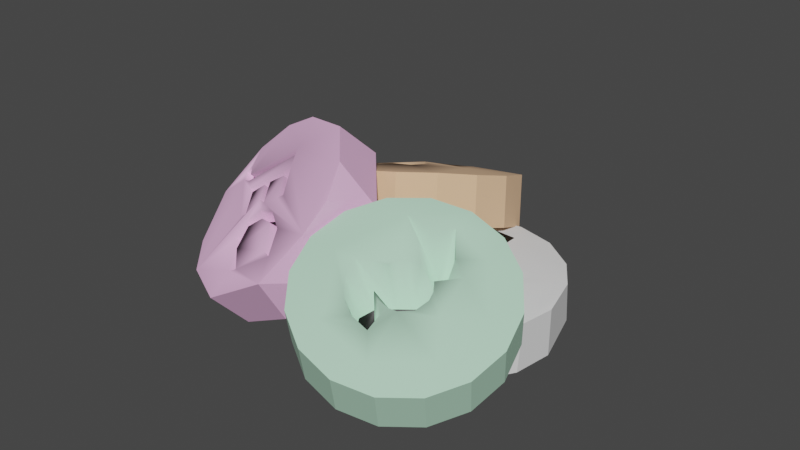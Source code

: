 # Source: B_ColorfulRamune.blend  (saved by Blender 4.0.36; exported with 4.5.12 LTS)
import bpy
from mathutils import Matrix  # noqa: F401  (used for matrix-valued properties, if any)

bpy.ops.wm.read_factory_settings(use_empty=True)
scene = bpy.context.scene
scene.name = 'Scene'

# ---- collections
col_x = bpy.data.collections.new('コレクション '); scene.collection.children.link(col_x)

# ---- materials (node trees are filled in below, after node groups)
mat_white = bpy.data.materials.new('WHITE')
mat_white.alpha_threshold = 0.0
mat_white.use_transparent_shadow = False
mat_white.roughness = 0.5
mat_white.line_color = (0.0, 0.0, 0.0, 1.0)
mat_black = bpy.data.materials.new('BLACK')
mat_black.use_transparent_shadow = False
mat_pink = bpy.data.materials.new('PINK')
mat_pink.use_transparent_shadow = False
mat_orange = bpy.data.materials.new('ORANGE')
mat_orange.use_transparent_shadow = False
mat_green = bpy.data.materials.new('GREEN')
mat_green.use_transparent_shadow = False

# ---- material node trees
mat_white.use_nodes = True; mat_white.node_tree.nodes.clear()
_N = mat_white.node_tree.nodes; _L = mat_white.node_tree.links
n0 = _N.new('ShaderNodeOutputMaterial'); n0.name = 'Material Output'; n0.location = (300, 300)
n1 = _N.new('ShaderNodeBsdfPrincipled'); n1.name = 'Principled BSDF'; n1.location = (10, 300)
n1.distribution = 'GGX'
n1.subsurface_method = 'RANDOM_WALK_SKIN'
n1.inputs[2].default_value = 1.0
n1.inputs[3].default_value = 1.45
n1.inputs[27].default_value = (0.0, 0.0, 0.0, 1.0)
n1.inputs[28].default_value = 1.0
_L.new(n1.outputs[0], n0.inputs[0])
n0.is_active_output = True
mat_black.use_nodes = True; mat_black.node_tree.nodes.clear()
_N = mat_black.node_tree.nodes; _L = mat_black.node_tree.links
n0 = _N.new('ShaderNodeBsdfPrincipled'); n0.name = 'Principled BSDF'; n0.location = (10, 300)
n0.distribution = 'GGX'
n0.subsurface_method = 'RANDOM_WALK_SKIN'
n0.inputs[0].default_value = (0.0, 0.0, 0.0, 1.0)
n0.inputs[3].default_value = 1.45
n0.inputs[27].default_value = (0.0, 0.0, 0.0, 1.0)
n0.inputs[28].default_value = 1.0
n1 = _N.new('ShaderNodeOutputMaterial'); n1.name = 'Material Output'; n1.location = (300, 300)
_L.new(n0.outputs[0], n1.inputs[0])
n1.is_active_output = True
mat_pink.use_nodes = True; mat_pink.node_tree.nodes.clear()
_N = mat_pink.node_tree.nodes; _L = mat_pink.node_tree.links
n0 = _N.new('ShaderNodeBsdfPrincipled'); n0.name = 'プリンシプルBSDF'; n0.location = (10, 300)
n0.distribution = 'GGX'
n0.subsurface_method = 'RANDOM_WALK_SKIN'
n0.inputs[0].default_value = (0.9, 0.5, 0.8, 1.0)
n0.inputs[2].default_value = 1.0
n0.inputs[3].default_value = 1.45
n0.inputs[27].default_value = (0.0, 0.0, 0.0, 1.0)
n0.inputs[28].default_value = 1.0
n1 = _N.new('ShaderNodeOutputMaterial'); n1.name = 'マテリアル出力'; n1.location = (300, 300)
_L.new(n0.outputs[0], n1.inputs[0])
n1.is_active_output = True
mat_orange.use_nodes = True; mat_orange.node_tree.nodes.clear()
_N = mat_orange.node_tree.nodes; _L = mat_orange.node_tree.links
n0 = _N.new('ShaderNodeBsdfPrincipled'); n0.name = 'プリンシプルBSDF'; n0.location = (10, 300)
n0.distribution = 'GGX'
n0.subsurface_method = 'RANDOM_WALK_SKIN'
n0.inputs[0].default_value = (0.8, 0.5, 0.3, 1.0)
n0.inputs[2].default_value = 1.0
n0.inputs[3].default_value = 1.45
n0.inputs[27].default_value = (0.0, 0.0, 0.0, 1.0)
n0.inputs[28].default_value = 1.0
n1 = _N.new('ShaderNodeOutputMaterial'); n1.name = 'マテリアル出力'; n1.location = (300, 300)
_L.new(n0.outputs[0], n1.inputs[0])
n1.is_active_output = True
mat_green.use_nodes = True; mat_green.node_tree.nodes.clear()
_N = mat_green.node_tree.nodes; _L = mat_green.node_tree.links
n0 = _N.new('ShaderNodeBsdfPrincipled'); n0.name = 'プリンシプルBSDF'; n0.location = (10, 300)
n0.distribution = 'GGX'
n0.subsurface_method = 'RANDOM_WALK_SKIN'
n0.inputs[0].default_value = (0.5, 0.8, 0.6, 1.0)
n0.inputs[2].default_value = 1.0
n0.inputs[3].default_value = 1.45
n0.inputs[27].default_value = (0.0, 0.0, 0.0, 1.0)
n0.inputs[28].default_value = 1.0
n1 = _N.new('ShaderNodeOutputMaterial'); n1.name = 'マテリアル出力'; n1.location = (300, 300)
_L.new(n0.outputs[0], n1.inputs[0])
n1.is_active_output = True

# ---- world
world_world = bpy.data.worlds.new('World'); scene.world = world_world
world_world.use_nodes = True; world_world.node_tree.nodes.clear()
_N = world_world.node_tree.nodes; _L = world_world.node_tree.links
n0 = _N.new('ShaderNodeOutputWorld'); n0.name = 'World Output'; n0.location = (300, 300)
n1 = _N.new('ShaderNodeBackground'); n1.name = 'Background'; n1.location = (10, 300)
n1.inputs[0].default_value = (0.05088, 0.05088, 0.05088, 1.0)
_L.new(n1.outputs[0], n0.inputs[0])
n0.is_active_output = True
world_world.color = (0.05088, 0.05088, 0.05088)
world_world.use_sun_shadow = False
world_world.sun_shadow_jitter_overblur = 0.0

# ---- meshes
me_colorfulramune_white = bpy.data.meshes.new('ColorfulRamune_White')
me_colorfulramune_white.from_pydata([(-0.001264, 0.2213, -0.0728), (0.002652, 0.2154, 0.03496), (0.08139, 0.2053, -0.07669), (0.08531, 0.1994, 0.03108), (0.1803, 0.1276, -0.08456), (0.1555, 0.153, 0.02597), (0.2004, 0.0858, 0.02553), (0.2152, 0.006751, -0.09249), (0.2192, 0.0008159, 0.01528), (0.1991, -0.07586, -0.09645), (0.2062, -0.07423, 0.01494), (0.1525, -0.1461, -0.09863), (0.1564, -0.152, 0.00914), (0.08259, -0.1932, -0.09868), (0.09127, -0.1971, 0.01167), (3.159e-05, -0.21, -0.09661), (0.003947, -0.2159, 0.01116), (-0.08262, -0.194, -0.09272), (-0.07871, -0.1999, 0.01504), (-0.1528, -0.1476, -0.08762), (-0.1489, -0.1535, 0.02015), (-0.2143, -0.03789, -0.07934), (-0.1959, -0.08379, 0.0257), (-0.2003, 0.08721, -0.07296), (-0.1537, 0.1574, -0.07079), (-0.1498, 0.1515, 0.03698), (-0.08382, 0.2045, -0.07073), (-0.0799, 0.1986, 0.03703), (0.02652, 0.1556, 0.04074), (-0.02029, 0.1554, 0.04252), (-0.1937, 0.0836, 0.04008), (-0.2116, 0.002813, 0.03396), (-0.1024, -0.02472, 0.04106), (-0.01987, -0.001471, 0.04403), (-0.02053, -0.1432, 0.02799), (0.02628, -0.1326, 0.02721), (0.02686, -0.001221, 0.04239), (0.1011, 0.02168, 0.03581), (0.1303, 0.0005799, 0.0313), (-0.09857, 0.02085, 0.04264), (0.116, 0.01922, 0.02125), (-0.08079, -0.003243, 0.02787), (0.1278, -0.0002934, 0.01878), (-0.09767, -0.02245, 0.02557), (-0.1206, -0.01762, 0.02451), (0.1124, -0.02395, 0.01871), (-0.1254, 0.007485, 0.0259), (0.08636, -0.01319, 0.02199), (-0.1016, 0.02255, 0.02834), (0.0873, 0.01441, 0.02376), (0.0841, -0.006735, 0.03608), (0.1082, -0.02562, 0.03262), (-0.128, 0.004677, 0.04035), (-0.1197, -0.01898, 0.03926), (-0.08242, -0.007151, 0.04173)], [], [(3, 2, 0, 1), (6, 10, 8), (51, 10, 38), (12, 10, 14), (14, 34, 16), (35, 34, 14), (40, 38, 37), (42, 38, 40), (45, 38, 42), (49, 37, 50), (34, 35, 28, 29), (46, 52, 44), (48, 39, 52), (5, 4, 2, 3), (7, 4, 6, 8), (4, 5, 6), (9, 7, 8, 10), (11, 9, 10, 12), (13, 11, 12, 14), (15, 13, 14, 16), (18, 17, 15, 16), (19, 17, 18, 20), (22, 21, 19, 20), (23, 21, 31, 30), (22, 31, 21), (24, 23, 30, 25), (27, 26, 24, 25), (0, 26, 27, 1), (28, 6, 5, 3), (24, 26, 0, 2, 4, 7, 9, 11, 13, 15, 17, 19, 21, 23), (34, 32, 20, 18), (28, 36, 6), (10, 6, 38), (6, 37, 38), (6, 36, 37), (36, 50, 37), (50, 36, 51), (14, 10, 51), (14, 51, 35), (36, 35, 51), (18, 16, 34), (52, 39, 30, 31), (34, 33, 32), (22, 20, 32), (22, 32, 31), (31, 32, 53), (52, 31, 53), (32, 33, 54), (30, 29, 27, 25), (33, 30, 39), (39, 54, 33), (28, 1, 27, 29), (33, 29, 30), (3, 1, 28), (45, 51, 38), (45, 47, 51), (47, 50, 51), (47, 49, 50), (49, 40, 37), (49, 47, 45, 42, 40), (29, 33, 34), (28, 35, 36), (54, 41, 43, 32), (48, 41, 39), (41, 54, 39), (43, 44, 32), (44, 53, 32), (44, 52, 53), (46, 48, 52), (43, 41, 48, 46, 44)])
me_colorfulramune_white.polygons.foreach_set('use_smooth', [0, 1, 1, 1, 1, 1, 0, 0, 0, 0, 0, 0, 0, 0, 0, 0, 0, 0, 0, 0, 0, 0, 0, 0, 0, 0, 0, 0, 1, 1, 1, 1, 1, 1, 1, 1, 1, 1, 1, 1, 1, 1, 1, 1, 1, 1, 1, 1, 1, 1, 1, 1, 1, 1, 0, 0, 0, 0, 0, 0, 0, 0, 0, 0, 0, 0, 0, 0, 0, 0])
me_colorfulramune_white.polygons.foreach_set('material_index', [0, 0, 0, 0, 0, 0, 1, 1, 1, 1, 1, 1, 1, 0, 0, 0, 0, 0, 0, 0, 0, 0, 0, 0, 0, 0, 0, 0, 0, 0, 0, 0, 0, 0, 0, 0, 0, 0, 0, 0, 0, 0, 0, 0, 0, 0, 0, 0, 0, 0, 0, 0, 0, 0, 1, 1, 1, 1, 1, 1, 1, 1, 1, 1, 1, 1, 1, 1, 1, 1])
_k = set([(0, 2), (0, 26), (1, 3), (1, 27), (2, 4), (3, 5), (6, 8), (7, 9), (9, 11), (11, 13), (13, 15), (14, 16), (15, 17), (16, 18), (17, 19), (18, 20), (19, 21), (20, 22), (21, 23), (23, 24), (24, 26), (25, 27)])
me_colorfulramune_white.attributes.new('sharp_edge', 'BOOLEAN', 'EDGE').data.foreach_set('value', [ (min(e.vertices), max(e.vertices)) in _k for e in me_colorfulramune_white.edges])
_uv = me_colorfulramune_white.uv_layers.new(name='UVマップ')
_uv.uv.foreach_set('vector', [0.9375, 1.0, 0.9375, 0.5, 1.0, 0.5, 1.0, 1.0, 0.4687, 0.3417, 0.4678, 0.1632, 0.49, 0.25, 0.3652, 0.2265, 0.4678, 0.1632, 0.3854, 0.2505, 0.4197, 0.08029, 0.4678, 0.1632, 0.3421, 0.03138, 0.3421, 0.03138, 0.2194, 0.09602, 0.25, 0.01, 0.2745, 0.1053, 0.2194, 0.09602, 0.3421, 0.03138, 0.9221, 0.5, 0.7654, 0.8083, 0.9666, 0.81, 0.7542, 0.5, 0.7654, 0.8083, 0.9221, 0.5, 0.5472, 0.5, 0.7654, 0.8083, 0.7542, 0.5, 0.1373, 0.5, 0.05882, 0.8141, 0.2824, 0.8239, 0.125, 0.7196, 0.376, 0.7254, 0.4407, 0.4999, 0.125, 0.5, 0.1878, 0.5, 0.203, 0.8577, 0.3745, 0.5, 0.04688, 0.5, 0.0211, 0.8479, 0.203, 0.8577, 0.875, 1.0, 0.8437, 0.5, 0.9375, 0.5, 0.9375, 1.0, 0.75, 0.5, 0.8437, 0.5, 0.8125, 1.0, 0.75, 1.0, 0.8437, 0.5, 0.875, 1.0, 0.8125, 1.0, 0.6875, 0.5, 0.75, 0.5, 0.75, 1.0, 0.6875, 1.0, 0.625, 0.5, 0.6875, 0.5, 0.6875, 1.0, 0.625, 1.0, 0.5625, 0.5, 0.625, 0.5, 0.625, 1.0, 0.5625, 1.0, 0.5, 0.5, 0.5625, 0.5, 0.5625, 1.0, 0.5, 1.0, 0.4375, 1.0, 0.4375, 0.5, 0.5, 0.5, 0.5, 1.0, 0.375, 0.5, 0.4375, 0.5, 0.4375, 1.0, 0.375, 1.0, 0.3125, 1.0, 0.2812, 0.5, 0.375, 0.5, 0.375, 1.0, 0.1875, 0.5, 0.2812, 0.5, 0.25, 1.0, 0.1875, 1.0, 0.3125, 1.0, 0.25, 1.0, 0.2812, 0.5, 0.125, 0.5, 0.1875, 0.5, 0.1875, 1.0, 0.125, 1.0, 0.0625, 1.0, 0.0625, 0.5, 0.125, 0.5, 0.125, 1.0, 0.0, 0.5, 0.0625, 0.5, 0.0625, 1.0, 0.0, 1.0, 0.2758, 0.4227, 0.4687, 0.3417, 0.4197, 0.4197, 0.3418, 0.4717, 0.5803, 0.4197, 0.6582, 0.4717, 0.75, 0.49, 0.8418, 0.4717, 0.9457, 0.3808, 0.99, 0.25, 0.9717, 0.1582, 0.9197, 0.08029, 0.8418, 0.02827, 0.75, 0.01, 0.6582, 0.02827, 0.5803, 0.08029, 0.5191, 0.2041, 0.5283, 0.3418, 0.2194, 0.09602, 0.1331, 0.226, 0.08029, 0.08029, 0.1582, 0.02827, 0.2758, 0.4227, 0.2768, 0.2471, 0.4687, 0.3417, 0.4678, 0.1632, 0.4687, 0.3417, 0.3854, 0.2505, 0.4687, 0.3417, 0.3592, 0.2691, 0.3854, 0.2505, 0.4687, 0.3417, 0.2768, 0.2471, 0.3592, 0.2691, 0.2768, 0.2471, 0.3422, 0.244, 0.3592, 0.2691, 0.3422, 0.244, 0.2768, 0.2471, 0.3652, 0.2265, 0.3421, 0.03138, 0.4678, 0.1632, 0.3652, 0.2265, 0.3421, 0.03138, 0.3652, 0.2265, 0.2745, 0.1053, 0.2768, 0.2471, 0.2745, 0.1053, 0.3652, 0.2265, 0.1582, 0.02827, 0.25, 0.01, 0.2194, 0.09602, 0.1084, 0.2558, 0.1353, 0.2704, 0.03219, 0.3421, 0.01332, 0.2513, 0.2194, 0.09602, 0.2218, 0.2526, 0.1331, 0.226, 0.02827, 0.1582, 0.08029, 0.08029, 0.1331, 0.226, 0.02827, 0.1582, 0.1331, 0.226, 0.01332, 0.2513, 0.01332, 0.2513, 0.1331, 0.226, 0.114, 0.2316, 0.1084, 0.2558, 0.01332, 0.2513, 0.114, 0.2316, 0.1331, 0.226, 0.2218, 0.2526, 0.1508, 0.2446, 0.03219, 0.3421, 0.224, 0.4229, 0.1582, 0.4717, 0.08029, 0.4197, 0.2218, 0.2526, 0.03219, 0.3421, 0.1353, 0.2704, 0.1353, 0.2704, 0.1508, 0.2446, 0.2218, 0.2526, 0.2758, 0.4227, 0.25, 0.49, 0.1582, 0.4717, 0.224, 0.4229, 0.2218, 0.2526, 0.224, 0.4229, 0.03219, 0.3421, 0.3418, 0.4717, 0.25, 0.49, 0.2758, 0.4227, 0.5472, 0.5, 0.5094, 0.8214, 0.7654, 0.8083, 0.5472, 0.5, 0.3393, 0.5, 0.5094, 0.8214, 0.3393, 0.5, 0.2824, 0.8239, 0.5094, 0.8214, 0.3393, 0.5, 0.1373, 0.5, 0.2824, 0.8239, 0.1373, 0.5, 0.0, 0.5, 0.05882, 0.8141, 0.5855, 0.3908, 0.5544, 0.1272, 0.8127, 0.0445, 0.9813, 0.2563, 0.8569, 0.4508, 0.418, 0.2499, 0.5486, 0.1282, 0.3748, 0.03027, 0.4407, 0.4999, 0.376, 0.7254, 0.5657, 0.6245, 0.7135, 0.8468, 0.7342, 0.5, 0.5468, 0.5, 0.5641, 0.8569, 0.9577, 0.5, 0.7342, 0.5, 0.938, 0.8459, 0.7342, 0.5, 0.7135, 0.8468, 0.938, 0.8459, 0.5468, 0.5, 0.3745, 0.5, 0.5098, 0.8597, 0.3745, 0.5, 0.3861, 0.8602, 0.5098, 0.8597, 0.3745, 0.5, 0.203, 0.8577, 0.3861, 0.8602, 0.1878, 0.5, 0.04688, 0.5, 0.203, 0.8577, 0.8178, 0.02618, 0.9668, 0.2283, 0.7781, 0.4646, 0.5371, 0.3378, 0.5916, 0.09275])
me_colorfulramune_white.materials.append(mat_white)
me_colorfulramune_white.materials.append(mat_black)
me_colorfulramune_white.update()
me_colorfulramune_pink = bpy.data.meshes.new('ColorfulRamune_Pink')
me_colorfulramune_pink.from_pydata([(-0.07709, 0.2252, -0.01711), (0.009017, 0.2053, 0.06303), (0.07653, 0.2069, -0.08269), (0.08122, 0.1933, 0.03655), (0.1744, 0.1218, -0.02328), (0.1511, 0.1096, -0.1368), (0.159, -0.01939, -0.1724), (0.2014, -0.02894, -0.07183), (0.0677, -0.1509, -0.1693), (0.1431, -0.1414, -0.0715), (0.06984, -0.195, -0.06192), (-0.08694, -0.1932, -0.1186), (-0.04764, -0.215, -0.01992), (-0.2121, -0.1066, -0.04707), (-0.1478, -0.1605, 0.03317), (-0.2396, 0.009641, -0.006864), (-0.2008, -0.01497, 0.09087), (-0.2079, 0.1231, 0.009127), (-0.1603, 0.1118, 0.1068), (-0.07272, 0.1825, 0.0925), (0.008279, -0.009734, 0.03297), (0.006059, 0.04974, 0.04449), (-0.06644, 0.0354, 0.06799), (-0.1888, -0.08965, 0.07033), (-0.0556, -0.1374, 0.01614), (-0.09311, 0.02344, 0.07384), (-0.02758, -0.08417, 0.02332), (-0.01542, -0.0614, 0.02532), (0.05171, -0.01473, 0.0108), (-0.02702, -0.02552, 0.04034), (-0.06644, -0.1207, 0.02491), (0.03605, -0.03851, 0.01133), (0.03315, 0.01515, 0.02686), (0.04107, -0.05332, 0.004744), (0.08706, -0.02817, -0.009429), (0.06469, -0.002767, 0.007857), (0.05005, 0.03534, 0.02319), (0.1531, 0.003398, -0.03443), (-0.1107, 0.01663, 0.07753), (0.01594, 0.01181, 0.03403), (0.1248, 0.1164, 0.003078), (0.03667, 0.0591, 0.03365), (0.06111, 0.0708, 0.02547), (-0.04428, 0.02716, 0.05812), (0.001093, 0.06557, 0.04957), (0.07064, 0.1032, 0.0266), (0.1159, 0.09884, 0.00492), (0.15, 0.02527, -0.02737), (0.1092, -0.006184, -0.01377), (-0.03244, -0.009548, 0.0462), (-0.08761, -0.1371, 0.02567), (-0.04969, -0.1105, 0.02202), (-0.07944, -0.1511, 0.01739), (-0.08016, -0.1105, -0.007509), (-0.04051, -0.07581, -0.009856), (-0.02849, -0.05316, -0.007372), (0.02806, -0.04523, -0.02756), (0.02467, 0.01144, -0.01037), (-0.05741, 0.03523, 0.02563), (-0.04005, -0.01731, 0.007652), (-0.004633, -0.001547, 0.0004538), (-0.06042, -0.01474, 0.01494), (-0.006771, 0.05786, 0.01218), (-0.1061, 0.03175, 0.04163), (0.02311, -0.03022, -0.02095), (-0.0695, -0.1302, -0.01795), (0.06934, -0.001559, -0.03491), (0.03728, 0.05588, -0.007001), (0.1179, 0.1051, -0.03593), (0.1376, 0.009763, -0.06616), (-0.1233, 0.02384, 0.04543), (0.003179, 0.01997, 0.001756), (0.06315, -0.02145, -0.03723), (0.1095, 0.1251, -0.02794), (0.07279, 0.1002, -0.01457), (0.04339, 0.01831, -0.01775), (-0.07965, 0.04361, 0.03479), (-0.01185, 0.07368, 0.0172), (0.06339, 0.1123, -0.008551), (0.02276, 0.07108, 0.002345), (0.1025, 0.005286, -0.04914), (-0.04527, -0.001251, 0.01343), (-0.09951, -0.1295, -0.007665), (-0.06312, -0.1001, -0.00966), (0.1384, 0.03529, -0.06065), (-0.09253, -0.1428, -0.01516)], [], [(4, 5, 2), (42, 67, 36), (48, 47, 46, 42), (48, 42, 36, 35), (7, 37, 9), (25, 26, 22), (19, 3, 1), (3, 21, 39), (29, 27, 20), (51, 83, 65), (27, 31, 20), (32, 39, 20), (61, 59, 60), (54, 55, 59), (64, 55, 56), (61, 58, 76), (32, 57, 79), (35, 75, 66), (52, 65, 85), (43, 58, 49), (43, 62, 58), (34, 72, 28), (45, 78, 73), (48, 66, 80), (45, 79, 78), (46, 74, 42), (2, 0, 1, 3), (50, 82, 30), (28, 57, 32), (7, 6, 5, 4), (3, 4, 2), (9, 8, 6, 7), (11, 8, 10, 12), (9, 10, 8), (14, 13, 11, 12), (15, 13, 23, 16), (14, 23, 13), (17, 15, 16, 18), (0, 17, 18, 19), (84, 69, 37, 47), (19, 1, 0), (21, 43, 39), (43, 49, 39), (47, 4, 40, 46), (41, 32, 79), (4, 3, 40), (37, 7, 4, 47), (34, 28, 20, 9), (37, 34, 9), (24, 12, 10, 9), (9, 20, 31), (24, 9, 33), (9, 31, 33), (24, 33, 26), (50, 14, 12, 24, 52), (38, 18, 16, 23), (23, 14, 50), (23, 50, 30), (38, 23, 30), (22, 19, 38, 25), (18, 38, 19), (19, 22, 3), (3, 22, 44), (3, 44, 21), (60, 59, 29, 20), (8, 11, 13, 15, 17, 0, 2, 5, 6), (45, 41, 79), (25, 51, 26), (38, 30, 70), (68, 46, 40, 73), (20, 28, 32), (60, 20, 39, 71), (3, 39, 32, 41, 45), (24, 51, 65), (28, 72, 57), (45, 40, 3), (26, 51, 24), (52, 24, 65), (61, 60, 71, 81, 58), (73, 78, 79, 74), (61, 54, 59), (83, 63, 70, 53), (57, 72, 66), (72, 80, 66), (55, 54, 56), (77, 76, 58, 62), (75, 67, 57), (74, 68, 73), (72, 69, 80), (57, 67, 79), (79, 67, 74), (57, 66, 75), (65, 83, 53, 82), (80, 69, 84), (82, 50, 52, 85), (65, 82, 85), (42, 74, 67), (77, 44, 22, 76), (62, 21, 44, 77), (27, 55, 64), (64, 56, 33, 31), (40, 45, 73), (48, 35, 66), (56, 54, 26, 33), (63, 83, 51, 25), (26, 54, 61), (61, 76, 22, 26), (75, 35, 36, 67), (43, 21, 62), (80, 84, 47, 48), (72, 34, 37, 69), (46, 68, 74), (71, 39, 49, 81), (59, 55, 27, 29), (49, 58, 81), (31, 27, 64), (63, 25, 38, 70), (30, 82, 53), (30, 53, 70)])
me_colorfulramune_pink.polygons.foreach_set('use_smooth', [0, 1, 1, 1, 1, 1, 1, 1, 1, 1, 1, 1, 1, 1, 1, 1, 1, 1, 1, 1, 1, 1, 1, 1, 1, 1, 0, 1, 1, 0, 0, 0, 0, 0, 0, 0, 0, 0, 0, 1, 0, 1, 1, 1, 1, 1, 1, 1, 1, 1, 1, 1, 1, 1, 1, 1, 1, 1, 1, 1, 1, 1, 1, 1, 1, 1, 1, 1, 1, 1, 1, 1, 1, 1, 1, 1, 1, 1, 1, 1, 1, 1, 1, 1, 1, 1, 1, 1, 1, 1, 1, 1, 1, 1, 1, 1, 1, 1, 1, 1, 1, 1, 1, 1, 1, 1, 1, 1, 1, 1, 1, 1, 1, 1, 1, 1, 1, 1, 1])
me_colorfulramune_pink.polygons.foreach_set('material_index', [0, 0, 0, 0, 0, 0, 0, 0, 0, 0, 0, 0, 1, 1, 1, 1, 0, 0, 0, 0, 0, 0, 0, 0, 0, 0, 0, 0, 0, 0, 0, 0, 0, 0, 0, 0, 0, 0, 0, 0, 0, 0, 0, 0, 0, 0, 0, 0, 0, 0, 0, 0, 0, 0, 0, 0, 0, 0, 0, 0, 0, 0, 0, 0, 0, 0, 0, 0, 0, 0, 0, 0, 0, 0, 0, 0, 0, 0, 1, 1, 1, 1, 1, 1, 1, 1, 1, 1, 1, 1, 1, 1, 1, 1, 0, 1, 0, 0, 0, 0, 0, 0, 0, 0, 0, 0, 0, 0, 0, 0, 0, 0, 0, 0, 0, 0, 0, 0, 0])
_k = set([(0, 17), (1, 19), (2, 5), (3, 4), (4, 7), (5, 6), (6, 8), (8, 11), (10, 12), (12, 14), (14, 23), (16, 18)])
me_colorfulramune_pink.attributes.new('sharp_edge', 'BOOLEAN', 'EDGE').data.foreach_set('value', [ (min(e.vertices), max(e.vertices)) in _k for e in me_colorfulramune_pink.edges])
_uv = me_colorfulramune_pink.uv_layers.new(name='UVマップ')
_uv.uv.foreach_set('vector', [0.844, 1.0, 0.8125, 0.5, 0.9122, 0.5, 0.3145, 0.3346, 0.3031, 0.3111, 0.3005, 0.298, 0.3732, 0.2487, 0.4199, 0.2799, 0.3778, 0.3601, 0.3145, 0.3346, 0.3732, 0.2487, 0.3145, 0.3346, 0.3005, 0.298, 0.3224, 0.2584, 0.4825, 0.2125, 0.4243, 0.2562, 0.4176, 0.08298, 0.131, 0.2917, 0.2131, 0.1659, 0.1613, 0.3043, 0.1577, 0.4681, 0.3387, 0.4685, 0.25, 0.49, 0.3387, 0.4685, 0.2462, 0.317, 0.2586, 0.2739, 0.2097, 0.2333, 0.2257, 0.1912, 0.25, 0.25, 0.1875, 0.136, 0.1873, 0.1386, 0.1807, 0.1066, 0.2257, 0.1912, 0.2861, 0.2146, 0.25, 0.25, 0.2826, 0.2774, 0.2586, 0.2739, 0.25, 0.25, 0.1859, 0.237, 0.2097, 0.2333, 0.25, 0.25, 0.2132, 0.1658, 0.2257, 0.1912, 0.2097, 0.2333, 0.2857, 0.2142, 0.2257, 0.1912, 0.2927, 0.1971, 0.1859, 0.237, 0.1875, 0.2939, 0.1613, 0.3041, 0.2826, 0.2774, 0.2873, 0.2635, 0.2881, 0.3274, 0.3224, 0.2584, 0.3092, 0.2698, 0.3414, 0.2479, 0.1587, 0.0906, 0.1807, 0.1066, 0.1587, 0.09057, 0.1875, 0.2939, 0.1875, 0.2939, 0.2027, 0.2519, 0.1875, 0.2939, 0.2462, 0.3171, 0.1875, 0.2939, 0.3473, 0.2259, 0.3357, 0.2296, 0.3044, 0.2419, 0.3255, 0.367, 0.3303, 0.3717, 0.3855, 0.3824, 0.3732, 0.2487, 0.3414, 0.2479, 0.3802, 0.2503, 0.3255, 0.367, 0.2881, 0.3274, 0.3303, 0.3717, 0.3778, 0.3601, 0.3434, 0.3533, 0.3145, 0.3346, 0.9122, 0.5, 1.0, 0.5, 1.0, 1.0, 0.9375, 1.0, 0.1473, 0.1075, 0.1481, 0.1079, 0.1655, 0.1258, 0.3044, 0.2419, 0.2873, 0.2635, 0.2826, 0.2774, 0.7245, 1.0, 0.7128, 0.5, 0.8125, 0.5, 0.844, 1.0, 0.9375, 1.0, 0.844, 1.0, 0.9122, 0.5, 0.625, 1.0, 0.5938, 0.5, 0.7128, 0.5, 0.7245, 1.0, 0.4688, 0.5, 0.5938, 0.5, 0.5625, 1.0, 0.4685, 1.0, 0.625, 1.0, 0.5625, 1.0, 0.5938, 0.5, 0.375, 1.0, 0.3438, 0.5, 0.4688, 0.5, 0.4685, 1.0, 0.25, 0.5, 0.3438, 0.5, 0.3125, 1.0, 0.25, 1.0, 0.375, 1.0, 0.3125, 1.0, 0.3438, 0.5, 0.1622, 0.5, 0.25, 0.5, 0.25, 1.0, 0.1503, 1.0, 0.03717, 0.5, 0.1622, 0.5, 0.1503, 1.0, 0.0625, 1.0, 0.4219, 0.2817, 0.4216, 0.254, 0.4243, 0.2562, 0.4199, 0.2799, 0.0625, 1.0, 0.0, 1.0, 0.03717, 0.5, 0.2462, 0.317, 0.1875, 0.2939, 0.2586, 0.2739, 0.1875, 0.2939, 0.2027, 0.2519, 0.2586, 0.2739, 0.4199, 0.2799, 0.4455, 0.3811, 0.3886, 0.3826, 0.3778, 0.3601, 0.2842, 0.325, 0.2826, 0.2774, 0.2881, 0.3274, 0.4455, 0.3811, 0.3387, 0.4685, 0.3886, 0.3826, 0.4243, 0.2562, 0.4825, 0.2125, 0.4455, 0.3811, 0.4199, 0.2799, 0.3473, 0.2259, 0.3044, 0.2419, 0.25, 0.25, 0.4176, 0.08298, 0.4243, 0.2562, 0.3473, 0.2259, 0.4176, 0.08298, 0.1823, 0.1062, 0.2037, 0.0192, 0.3418, 0.02827, 0.4176, 0.08298, 0.4176, 0.08298, 0.25, 0.25, 0.2861, 0.2146, 0.1823, 0.1062, 0.4176, 0.08298, 0.2929, 0.1971, 0.4176, 0.08298, 0.2861, 0.2146, 0.2929, 0.1971, 0.1823, 0.1062, 0.2929, 0.1971, 0.2131, 0.1659, 0.1473, 0.1075, 0.08029, 0.08029, 0.2037, 0.0192, 0.1823, 0.1062, 0.1582, 0.09045, 0.1111, 0.2845, 0.05921, 0.3882, 0.01, 0.25, 0.03106, 0.1614, 0.03106, 0.1614, 0.08029, 0.08029, 0.1473, 0.1075, 0.03106, 0.1614, 0.1473, 0.1075, 0.1655, 0.1258, 0.1111, 0.2845, 0.03106, 0.1614, 0.1655, 0.1258, 0.1613, 0.3043, 0.1577, 0.4681, 0.1111, 0.2845, 0.131, 0.2917, 0.05921, 0.3882, 0.1111, 0.2845, 0.1577, 0.4681, 0.1577, 0.4681, 0.1613, 0.3043, 0.3387, 0.4685, 0.3387, 0.4685, 0.1613, 0.3043, 0.2399, 0.3351, 0.3387, 0.4685, 0.2399, 0.3351, 0.2462, 0.317, 0.25, 0.25, 0.2097, 0.2333, 0.2097, 0.2333, 0.25, 0.25, 0.8808, 0.05428, 0.7041, 0.01913, 0.5543, 0.1192, 0.51, 0.25, 0.5494, 0.3734, 0.6954, 0.4791, 0.8734, 0.4506, 0.9717, 0.3418, 0.9791, 0.1954, 0.3255, 0.367, 0.2842, 0.325, 0.2881, 0.3274, 0.131, 0.2917, 0.1875, 0.136, 0.2131, 0.1659, 0.1111, 0.2845, 0.1655, 0.1258, 0.1115, 0.2837, 0.3962, 0.3607, 0.3778, 0.3601, 0.3886, 0.3826, 0.3855, 0.3824, 0.25, 0.25, 0.3044, 0.2419, 0.2826, 0.2774, 0.25, 0.25, 0.25, 0.25, 0.2586, 0.2739, 0.2587, 0.2739, 0.3387, 0.4685, 0.2586, 0.2739, 0.2826, 0.2774, 0.2842, 0.325, 0.3255, 0.367, 0.1823, 0.1062, 0.1875, 0.136, 0.1807, 0.1066, 0.3044, 0.2419, 0.3357, 0.2296, 0.2873, 0.2635, 0.3255, 0.367, 0.3886, 0.3826, 0.3387, 0.4685, 0.2131, 0.1659, 0.1875, 0.136, 0.1823, 0.1062, 0.1587, 0.0906, 0.1823, 0.1062, 0.1807, 0.1066, 0.1859, 0.237, 0.25, 0.25, 0.2587, 0.2739, 0.2027, 0.2519, 0.1875, 0.2939, 0.3855, 0.3824, 0.3303, 0.3717, 0.2881, 0.3274, 0.3434, 0.3533, 0.1859, 0.237, 0.2132, 0.1658, 0.2097, 0.2333, 0.1873, 0.1386, 0.1309, 0.2919, 0.1115, 0.2837, 0.1668, 0.1274, 0.2873, 0.2635, 0.3357, 0.2296, 0.3414, 0.2479, 0.3357, 0.2296, 0.3802, 0.2503, 0.3414, 0.2479, 0.2257, 0.1912, 0.2132, 0.1658, 0.2927, 0.1971, 0.2398, 0.3351, 0.1613, 0.3041, 0.1875, 0.2939, 0.2462, 0.3171, 0.3092, 0.2698, 0.3031, 0.3111, 0.2873, 0.2635, 0.3434, 0.3533, 0.3962, 0.3607, 0.3855, 0.3824, 0.3357, 0.2296, 0.4216, 0.254, 0.3802, 0.2503, 0.2873, 0.2635, 0.3031, 0.3111, 0.2881, 0.3274, 0.2881, 0.3274, 0.3031, 0.3111, 0.3434, 0.3533, 0.2873, 0.2635, 0.3414, 0.2479, 0.3092, 0.2698, 0.1807, 0.1066, 0.1873, 0.1386, 0.1668, 0.1274, 0.1481, 0.1079, 0.3802, 0.2503, 0.4216, 0.254, 0.4219, 0.2817, 0.1481, 0.1079, 0.1473, 0.1075, 0.1582, 0.09045, 0.1587, 0.09057, 0.1807, 0.1066, 0.1481, 0.1079, 0.1587, 0.09057, 0.3145, 0.3346, 0.3434, 0.3533, 0.3031, 0.3111, 0.2398, 0.3351, 0.2399, 0.3351, 0.1613, 0.3043, 0.1613, 0.3041, 0.2462, 0.3171, 0.2462, 0.317, 0.2399, 0.3351, 0.2398, 0.3351, 0.2257, 0.1912, 0.2257, 0.1912, 0.2857, 0.2142, 0.2857, 0.2142, 0.2927, 0.1971, 0.2929, 0.1971, 0.2861, 0.2146, 0.3886, 0.3826, 0.3255, 0.367, 0.3855, 0.3824, 0.3732, 0.2487, 0.3224, 0.2584, 0.3414, 0.2479, 0.2927, 0.1971, 0.2132, 0.1658, 0.2131, 0.1659, 0.2929, 0.1971, 0.1309, 0.2919, 0.1873, 0.1386, 0.1875, 0.136, 0.131, 0.2917, 0.2131, 0.1659, 0.2132, 0.1658, 0.1859, 0.237, 0.1859, 0.237, 0.1613, 0.3041, 0.1613, 0.3043, 0.2131, 0.1659, 0.3092, 0.2698, 0.3224, 0.2584, 0.3005, 0.298, 0.3031, 0.3111, 0.1875, 0.2939, 0.2462, 0.317, 0.2462, 0.3171, 0.3802, 0.2503, 0.4219, 0.2817, 0.4199, 0.2799, 0.3732, 0.2487, 0.3357, 0.2296, 0.3473, 0.2259, 0.4243, 0.2562, 0.4216, 0.254, 0.3778, 0.3601, 0.3962, 0.3607, 0.3434, 0.3533, 0.2587, 0.2739, 0.2586, 0.2739, 0.2027, 0.2519, 0.2027, 0.2519, 0.2097, 0.2333, 0.2257, 0.1912, 0.2257, 0.1912, 0.2097, 0.2333, 0.2027, 0.2519, 0.1875, 0.2939, 0.2027, 0.2519, 0.2861, 0.2146, 0.2257, 0.1912, 0.2857, 0.2142, 0.1309, 0.2919, 0.131, 0.2917, 0.1111, 0.2845, 0.1115, 0.2837, 0.1655, 0.1258, 0.1481, 0.1079, 0.1668, 0.1274, 0.1655, 0.1258, 0.1668, 0.1274, 0.1115, 0.2837])
me_colorfulramune_pink.materials.append(mat_pink)
me_colorfulramune_pink.materials.append(mat_black)
me_colorfulramune_pink.update()
me_colorfulramune_orange = bpy.data.meshes.new('ColorfulRamune_Orange')
me_colorfulramune_orange.from_pydata([(-0.00232, 0.2241, -0.07984), (0.003583, 0.2278, 0.02794), (0.08001, 0.2065, -0.08374), (0.08593, 0.2101, 0.0257), (0.1494, 0.1587, -0.08591), (0.1553, 0.1624, 0.02186), (0.1953, 0.08804, -0.08601), (0.2012, 0.09171, 0.02176), (0.2107, 0.005199, -0.08403), (0.2166, 0.008876, 0.02375), (0.1932, -0.07717, -0.08026), (0.1991, -0.07349, 0.02751), (0.1456, -0.1465, -0.07529), (0.1515, -0.1428, 0.03249), (0.07503, -0.1923, -0.06986), (0.08094, -0.1886, 0.03791), (-0.0077, -0.2076, -0.06481), (0.003937, -0.2033, 0.04502), (-0.09002, -0.1899, -0.0609), (-0.08374, -0.1862, 0.0479), (-0.1594, -0.1421, -0.05873), (-0.1535, -0.1385, 0.04904), (-0.2053, -0.07145, -0.05863), (-0.1994, -0.06777, 0.04914), (-0.2207, 0.01139, -0.06062), (-0.2148, 0.01507, 0.04716), (-0.2032, 0.09376, -0.06438), (-0.1973, 0.09743, 0.04339), (-0.1556, 0.1631, -0.06936), (-0.1542, 0.1612, 0.04131), (-0.08505, 0.2089, -0.07478), (-0.07915, 0.2126, 0.03299), (0.002074, 0.01271, 0.05701), (0.02312, 0.06214, 0.05048), (-0.01456, 0.1528, 0.04398), (-0.09751, 0.05542, 0.05444), (-0.03577, 0.05128, 0.05407), (-0.1612, 0.01462, 0.05349), (-0.1065, 0.01402, 0.05586), (-0.05204, 0.01336, 0.05626), (-0.1496, -0.04785, 0.05499), (-0.0988, -0.02754, 0.05686), (-0.0426, -0.02008, 0.05672), (-0.115, -0.1012, 0.05491), (-0.01042, -0.09392, 0.05468), (-0.01154, -0.03994, 0.05592), (0.04185, -0.08819, 0.05122), (0.03073, -0.03337, 0.05329), (0.115, -0.1045, 0.04243), (0.1509, -0.05216, 0.03868), (0.1011, -0.03041, 0.046), (0.05142, -0.008782, 0.05135), (0.164, 0.009952, 0.03584), (0.1099, 0.01091, 0.04411), (0.05578, 0.01181, 0.05041), (0.1035, 0.05302, 0.04494), (0.07916, 0.08795, 0.04317), (0.004094, -0.0885, -0.02728), (-0.06672, -0.07694, -0.02487), (-0.06628, -0.04486, -0.02433), (-0.128, -0.02231, -0.02582), (-0.08513, 0.0373, -0.02643), (-0.05404, 0.02465, -0.0269), (0.04946, 0.06265, -0.03329), (0.128, -0.02286, -0.0393), (0.1631, -0.02002, -0.04514), (0.03653, 0.04016, -0.03023), (0.05506, -0.04337, -0.03035), (0.06383, -0.07746, -0.03172), (-0.02703, -0.05093, -0.02498), (-0.1167, -0.05589, -0.02524), (-0.1637, -4.56e-06, -0.0281), (-0.163, -0.02054, -0.02756), (-0.04582, 0.05441, -0.02725), (-0.0777, 0.05965, -0.02772), (0.07657, 0.05415, -0.03584), (0.166, 0.00118, -0.04583), (0.1095, -0.05932, -0.03678), (0.07326, 0.02752, -0.03388)], [], [(33, 34, 32), (34, 36, 32), (36, 62, 32), (39, 42, 32), (42, 45, 32), (45, 47, 32), (47, 51, 32), (51, 54, 32), (49, 65, 77), (38, 60, 41), (65, 76, 64), (53, 50, 64), (51, 47, 67), (41, 59, 42), (34, 35, 36), (3, 1, 34), (5, 3, 55), (46, 57, 44), (17, 46, 44), (68, 48, 77), (46, 17, 48), (68, 57, 46), (44, 57, 58), (56, 3, 34), (70, 43, 58), (43, 19, 44), (62, 39, 32), (59, 70, 58), (69, 59, 58), (72, 40, 70), (49, 77, 48), (78, 54, 53), (60, 59, 41), (60, 71, 72), (64, 76, 52), (44, 58, 43), (67, 64, 50), (42, 59, 69), (45, 69, 47), (47, 69, 67), (56, 34, 33), (73, 62, 36), (4, 6, 8, 10, 12, 14, 16, 18, 20, 22, 24, 26, 28, 30, 0, 2), (52, 76, 65, 49), (56, 33, 63, 75), (13, 12, 10, 11), (9, 8, 6, 7), (31, 1, 0, 30), (29, 28, 26, 27), (21, 20, 18, 19), (31, 30, 28, 29), (11, 10, 8, 9), (7, 6, 4, 5), (3, 5, 4, 2), (21, 23, 22, 20), (22, 23, 25, 24), (25, 27, 26, 24), (15, 17, 16, 14), (19, 18, 16, 17), (13, 15, 14, 12), (52, 49, 11, 9), (68, 46, 48), (41, 42, 39, 38), (44, 19, 17), (48, 17, 15, 13), (49, 48, 13, 11), (1, 31, 34), (53, 54, 51, 50), (37, 38, 35, 29), (43, 40, 23, 21), (55, 52, 9, 7), (7, 5, 55), (34, 29, 35), (19, 43, 21), (57, 68, 67), (78, 53, 55, 75), (50, 51, 67), (25, 37, 29, 27), (74, 73, 36, 35), (53, 52, 55), (56, 55, 3), (64, 67, 68, 77), (25, 23, 40, 37), (52, 53, 64), (61, 62, 73, 74), (37, 40, 72, 71), (77, 65, 64), (69, 45, 42), (38, 39, 62, 61), (55, 56, 75), (78, 75, 63, 66), (61, 74, 35, 38), (57, 67, 69), (29, 34, 31), (54, 78, 66, 32), (33, 32, 66, 63), (60, 38, 37, 71), (60, 72, 70, 59), (40, 43, 70), (3, 2, 0, 1), (58, 57, 69)])
me_colorfulramune_orange.polygons.foreach_set('use_smooth', [1, 1, 1, 1, 1, 1, 1, 1, 1, 1, 1, 1, 1, 1, 1, 1, 1, 1, 1, 1, 1, 1, 1, 1, 1, 1, 1, 1, 1, 1, 1, 1, 1, 1, 1, 1, 1, 1, 1, 1, 1, 1, 1, 1, 1, 0, 0, 0, 0, 0, 0, 0, 0, 0, 0, 0, 0, 0, 0, 0, 1, 1, 1, 1, 1, 1, 1, 1, 1, 1, 1, 1, 1, 1, 1, 1, 1, 1, 1, 1, 1, 1, 1, 1, 1, 1, 1, 1, 1, 1, 1, 1, 1, 1, 1, 1, 1, 1, 1, 0, 1])
me_colorfulramune_orange.polygons.foreach_set('material_index', [0, 0, 0, 0, 0, 0, 0, 0, 0, 0, 1, 0, 0, 0, 0, 0, 0, 0, 0, 0, 0, 0, 0, 0, 0, 0, 0, 1, 1, 0, 0, 0, 0, 1, 0, 0, 0, 0, 0, 0, 0, 0, 0, 0, 0, 0, 0, 0, 0, 0, 0, 0, 0, 0, 0, 0, 0, 0, 0, 0, 0, 0, 0, 0, 0, 0, 0, 0, 0, 0, 0, 0, 0, 0, 1, 0, 0, 0, 0, 0, 0, 1, 0, 0, 1, 0, 1, 0, 0, 0, 1, 0, 1, 0, 0, 0, 0, 1, 0, 0, 1])
_k = set([(0, 2), (0, 30), (1, 31), (2, 4), (4, 6), (5, 7), (6, 8), (7, 9), (8, 10), (9, 11), (10, 12), (11, 13), (12, 14), (13, 15), (14, 16), (16, 18), (18, 20), (20, 22), (21, 23), (22, 24), (23, 25), (24, 26), (25, 27), (26, 28), (28, 30)])
me_colorfulramune_orange.attributes.new('sharp_edge', 'BOOLEAN', 'EDGE').data.foreach_set('value', [ (min(e.vertices), max(e.vertices)) in _k for e in me_colorfulramune_orange.edges])
_uv = me_colorfulramune_orange.uv_layers.new(name='UVマップ')
_uv.uv.foreach_set('vector', [0.273, 0.3054, 0.2238, 0.4013, 0.25, 0.25, 0.2238, 0.4013, 0.2076, 0.2924, 0.25, 0.25, 0.2076, 0.2924, 0.1931, 0.2702, 0.25, 0.25, 0.19, 0.25, 0.203, 0.2144, 0.25, 0.25, 0.203, 0.2144, 0.2361, 0.1928, 0.25, 0.25, 0.2361, 0.1928, 0.2819, 0.2006, 0.25, 0.25, 0.2819, 0.2006, 0.3054, 0.227, 0.25, 0.25, 0.3054, 0.227, 0.31, 0.25, 0.25, 0.25, 0.4163, 0.1811, 0.418, 0.2067, 0.3935, 0.1878, 0.13, 0.25, 0.1209, 0.2031, 0.1391, 0.2041, 0.4296, 0.2175, 0.4292, 0.2386, 0.3905, 0.214, 0.37, 0.25, 0.3609, 0.2041, 0.3905, 0.214, 0.3054, 0.227, 0.2819, 0.2006, 0.3104, 0.1863, 0.1391, 0.2041, 0.1821, 0.185, 0.203, 0.2144, 0.2238, 0.4013, 0.1392, 0.2961, 0.2076, 0.2924, 0.3416, 0.4712, 0.25, 0.49, 0.2238, 0.4013, 0.4197, 0.4197, 0.3416, 0.4712, 0.3616, 0.2968, 0.2959, 0.1391, 0.2566, 0.1417, 0.2381, 0.1324, 0.2515, 0.01342, 0.2959, 0.1391, 0.2381, 0.1324, 0.3407, 0.1593, 0.3773, 0.1227, 0.3698, 0.1735, 0.2959, 0.1391, 0.2515, 0.01342, 0.3773, 0.1227, 0.3176, 0.151, 0.2566, 0.1417, 0.2959, 0.1391, 0.2381, 0.1324, 0.2566, 0.1417, 0.1984, 0.1446, 0.3349, 0.3349, 0.3416, 0.4712, 0.2238, 0.4013, 0.1568, 0.1568, 0.1227, 0.1227, 0.1721, 0.1515, 0.1227, 0.1227, 0.1583, 0.02863, 0.2381, 0.1324, 0.1825, 0.2655, 0.19, 0.25, 0.25, 0.25, 0.1821, 0.185, 0.1211, 0.174, 0.1984, 0.1446, 0.2176, 0.1807, 0.1821, 0.185, 0.1984, 0.1446, 0.0691, 0.2118, 0.0837, 0.1811, 0.1211, 0.174, 0.4163, 0.1811, 0.3698, 0.1735, 0.3773, 0.1227, 0.3289, 0.2686, 0.31, 0.25, 0.37, 0.25, 0.1209, 0.2031, 0.1746, 0.1868, 0.1391, 0.2041, 0.09349, 0.2168, 0.07414, 0.2292, 0.0691, 0.2118, 0.3905, 0.214, 0.4292, 0.2386, 0.43, 0.25, 0.2381, 0.1324, 0.1721, 0.1515, 0.1227, 0.1227, 0.3104, 0.1863, 0.3903, 0.2139, 0.3609, 0.2041, 0.203, 0.2144, 0.1821, 0.185, 0.2176, 0.1807, 0.2361, 0.1928, 0.2394, 0.1805, 0.2819, 0.2006, 0.2819, 0.2006, 0.2394, 0.1805, 0.3104, 0.1863, 0.3349, 0.3349, 0.2238, 0.4013, 0.273, 0.3054, 0.1984, 0.2863, 0.1974, 0.2772, 0.2076, 0.2924, 0.9197, 0.4197, 0.9717, 0.3418, 0.99, 0.25, 0.9717, 0.1582, 0.9197, 0.08029, 0.8418, 0.02827, 0.75, 0.01, 0.6582, 0.02827, 0.5803, 0.08029, 0.5283, 0.1582, 0.51, 0.25, 0.5283, 0.3418, 0.5803, 0.4197, 0.6582, 0.4717, 0.75, 0.49, 0.8418, 0.4717, 0.43, 0.25, 0.4292, 0.2386, 0.4296, 0.2175, 0.4163, 0.1811, 0.3349, 0.3349, 0.273, 0.3054, 0.3081, 0.3081, 0.3348, 0.2884, 0.625, 1.0, 0.625, 0.5, 0.6875, 0.5, 0.6875, 1.0, 0.75, 1.0, 0.75, 0.5, 0.8125, 0.5, 0.8125, 1.0, 0.0625, 1.0, 0.0, 1.0, 0.0, 0.5, 0.0625, 0.5, 0.125, 1.0, 0.125, 0.5, 0.1875, 0.5, 0.1875, 1.0, 0.375, 1.0, 0.375, 0.5, 0.4375, 0.5, 0.4375, 1.0, 0.0625, 1.0, 0.0625, 0.5, 0.125, 0.5, 0.125, 1.0, 0.6875, 1.0, 0.6875, 0.5, 0.75, 0.5, 0.75, 1.0, 0.8125, 1.0, 0.8125, 0.5, 0.875, 0.5, 0.875, 1.0, 0.9375, 1.0, 0.875, 1.0, 0.875, 0.5, 0.9375, 0.5, 0.375, 1.0, 0.3125, 1.0, 0.3125, 0.5, 0.375, 0.5, 0.3125, 0.5, 0.3125, 1.0, 0.25, 1.0, 0.25, 0.5, 0.25, 1.0, 0.1875, 1.0, 0.1875, 0.5, 0.25, 0.5, 0.5625, 1.0, 0.5, 1.0, 0.5, 0.5, 0.5625, 0.5, 0.4375, 1.0, 0.4375, 0.5, 0.5, 0.5, 0.5, 1.0, 0.625, 1.0, 0.5625, 1.0, 0.5625, 0.5, 0.625, 0.5, 0.43, 0.25, 0.4163, 0.1811, 0.4717, 0.1582, 0.49, 0.25, 0.3176, 0.151, 0.2959, 0.1391, 0.3773, 0.1227, 0.1391, 0.2041, 0.203, 0.2144, 0.19, 0.25, 0.13, 0.25, 0.2381, 0.1324, 0.1583, 0.02863, 0.2515, 0.01342, 0.3773, 0.1227, 0.2515, 0.01342, 0.3418, 0.02827, 0.4197, 0.08029, 0.4163, 0.1811, 0.3773, 0.1227, 0.4197, 0.08029, 0.4717, 0.1582, 0.25, 0.49, 0.1582, 0.4717, 0.2238, 0.4013, 0.37, 0.25, 0.31, 0.25, 0.3054, 0.227, 0.3609, 0.2041, 0.07, 0.25, 0.13, 0.25, 0.1392, 0.2961, 0.08204, 0.4142, 0.1227, 0.1227, 0.0837, 0.1811, 0.02827, 0.1582, 0.08029, 0.08029, 0.3616, 0.2968, 0.43, 0.25, 0.49, 0.25, 0.4717, 0.3418, 0.4717, 0.3418, 0.4197, 0.4197, 0.3616, 0.2968, 0.2238, 0.4013, 0.08204, 0.4142, 0.1392, 0.2961, 0.1583, 0.02863, 0.1227, 0.1227, 0.08029, 0.08029, 0.2566, 0.1417, 0.3187, 0.1532, 0.3104, 0.1863, 0.3289, 0.2686, 0.37, 0.25, 0.3616, 0.2968, 0.3231, 0.2985, 0.3609, 0.2041, 0.3054, 0.227, 0.3104, 0.1863, 0.01, 0.25, 0.07, 0.25, 0.08204, 0.4142, 0.02827, 0.3418, 0.1754, 0.3061, 0.1984, 0.2863, 0.2076, 0.2924, 0.1392, 0.2961, 0.37, 0.25, 0.43, 0.25, 0.3616, 0.2968, 0.3349, 0.3349, 0.3616, 0.2968, 0.3416, 0.4712, 0.346, 0.1951, 0.3104, 0.1863, 0.3461, 0.1614, 0.3698, 0.1735, 0.01, 0.25, 0.02827, 0.1582, 0.0837, 0.1811, 0.07, 0.25, 0.43, 0.25, 0.37, 0.25, 0.3905, 0.214, 0.1594, 0.2659, 0.1974, 0.2772, 0.1881, 0.2966, 0.1531, 0.2885, 0.07, 0.25, 0.0837, 0.1811, 0.0691, 0.2118, 0.07414, 0.2292, 0.3935, 0.1878, 0.4296, 0.2175, 0.3905, 0.214, 0.2176, 0.1807, 0.2361, 0.1928, 0.203, 0.2144, 0.13, 0.25, 0.19, 0.25, 0.1825, 0.2655, 0.1525, 0.2855, 0.3616, 0.2968, 0.3349, 0.3349, 0.3348, 0.2884, 0.3054, 0.273, 0.3231, 0.2985, 0.3081, 0.3081, 0.2924, 0.2924, 0.1525, 0.2855, 0.1536, 0.2899, 0.1392, 0.2961, 0.13, 0.25, 0.2566, 0.1417, 0.3104, 0.1863, 0.2176, 0.1807, 0.08204, 0.4142, 0.2238, 0.4013, 0.1582, 0.4717, 0.31, 0.25, 0.2973, 0.2659, 0.2944, 0.2684, 0.25, 0.25, 0.273, 0.3054, 0.25, 0.25, 0.2899, 0.2941, 0.3081, 0.3081, 0.1209, 0.2031, 0.13, 0.25, 0.07, 0.25, 0.08033, 0.2249, 0.09349, 0.2168, 0.0691, 0.2118, 0.1211, 0.174, 0.1746, 0.1868, 0.0837, 0.1811, 0.1227, 0.1227, 0.1211, 0.174, 0.9375, 1.0, 0.9375, 0.5, 1.0, 0.5, 1.0, 1.0, 0.2153, 0.1418, 0.2566, 0.1417, 0.2176, 0.1807])
me_colorfulramune_orange.materials.append(mat_orange)
me_colorfulramune_orange.materials.append(mat_black)
me_colorfulramune_orange.update()
me_colorfulramnune_green = bpy.data.meshes.new('ColorfulRamnune_Green')
me_colorfulramnune_green.from_pydata([(-0.003834, 0.1847, -0.1311), (-0.04507, 0.2082, -0.03409), (0.07405, 0.1912, -0.09957), (0.03282, 0.2146, -0.002542), (0.1456, 0.1657, -0.06302), (0.1044, 0.1892, 0.03401), (0.1999, 0.1123, -0.02702), (0.1587, 0.1357, 0.07001), (0.2288, 0.03898, 0.002936), (0.1875, 0.06242, 0.09996), (0.2277, -0.04303, 0.0223), (0.1865, -0.0196, 0.1193), (0.1969, -0.1213, 0.02811), (0.1557, -0.09784, 0.1251), (0.1411, -0.1838, 0.0195), (0.09986, -0.1604, 0.1165), (0.06873, -0.2212, -0.002232), (0.0275, -0.1977, 0.0948), (-0.009154, -0.2276, -0.03378), (-0.05039, -0.2042, 0.06325), (-0.08071, -0.2022, -0.07033), (-0.1219, -0.1787, 0.0267), (-0.135, -0.1487, -0.1063), (-0.1763, -0.1253, -0.009295), (-0.1639, -0.07542, -0.1363), (-0.2051, -0.05198, -0.03925), (-0.1628, 0.006601, -0.1556), (-0.204, 0.03004, -0.05862), (-0.132, 0.08484, -0.1615), (-0.1733, 0.1083, -0.06443), (-0.0762, 0.1474, -0.1528), (-0.1174, 0.1708, -0.05582), (-0.005224, 0.06145, 0.03823), (0.006529, 0.1134, 0.02694), (0.04701, 0.1604, 0.02718), (-0.07277, 0.1471, -0.02053), (-0.03255, 0.1102, 0.01111), (-0.02469, 0.05984, 0.03034), (-0.04352, 0.05079, 0.02559), (-0.148, 0.05707, -0.03032), (-0.09819, 0.001964, 0.01167), (-0.06225, 0.02567, 0.02256), (-0.1529, -0.06514, -0.003114), (-0.0647, -0.00519, 0.02905), (-0.05749, -0.02352, 0.03654), (-0.07147, -0.1426, 0.05019), (-0.07112, -0.08391, 0.04161), (-0.04391, -0.03687, 0.04554), (-0.03522, -0.09668, 0.05995), (0.01505, -0.1458, 0.08725), (-0.006554, -0.04162, 0.06256), (0.09424, -0.09648, 0.1093), (0.04017, -0.07471, 0.08668), (0.01154, -0.03229, 0.06799), (0.02642, -0.01465, 0.07092), (0.1292, 0.0508, 0.09016), (0.03318, 0.002905, 0.06869), (0.08415, 0.03708, 0.07837), (0.06969, 0.07387, 0.06334), (0.04243, 0.1007, 0.04528), (0.01266, 0.05509, 0.04736), (0.02534, 0.004, -0.02215), (-0.007898, 0.1051, -0.06451), (-0.01985, -0.057, -0.02803), (-0.01157, 0.01822, -0.03856), (0.01798, -0.09214, -0.007036), (0.003028, -0.01986, -0.02516), (0.01463, 0.04945, -0.03812), (0.05289, 0.03423, -0.01981), (-0.01021, -0.06986, -0.02203), (-0.03321, -0.08962, -0.02832), (-0.004534, 0.07723, -0.05428), (0.03649, 0.09765, -0.04406), (-0.03711, -0.02972, -0.04049), (-0.0236, -0.1012, -0.02252), (0.005744, -0.1025, -0.01021), (-0.03347, -0.008492, -0.0426), (-0.02398, 0.005232, -0.04062), (0.01116, 0.07008, -0.04574), (0.06062, 0.06589, -0.02567), (0.009308, -0.07347, -0.0135), (-0.03209, 0.07581, -0.0659)], [], [(32, 37, 77), (37, 38, 77), (38, 41, 77), (41, 43, 77), (63, 66, 77), (2, 0, 1, 3), (64, 77, 68), (3, 34, 5), (55, 57, 54), (51, 13, 11, 55), (54, 53, 52), (19, 45, 21), (23, 42, 25), (42, 40, 39), (40, 43, 41), (27, 39, 29), (31, 35, 1), (35, 38, 36), (66, 63, 50), (67, 60, 64), (71, 78, 72, 62), (67, 78, 60), (63, 77, 73), (77, 61, 68), (66, 61, 77), (47, 63, 73), (77, 76, 73), (49, 75, 74, 70, 48, 45), (69, 50, 63), (75, 65, 80, 69, 70, 74), (5, 4, 2, 3), (7, 6, 4, 5), (9, 8, 6, 7), (11, 10, 8, 9), (13, 12, 10, 11), (14, 12, 13, 15), (17, 16, 14, 15), (18, 16, 17, 19), (20, 18, 19, 21), (23, 22, 20, 21), (25, 24, 22, 23), (26, 24, 25, 27), (28, 26, 27, 29), (31, 30, 28, 29), (0, 30, 31, 1), (76, 77, 43, 44), (73, 76, 44, 47), (61, 66, 54, 56), (50, 53, 66), (53, 54, 66), (64, 60, 32, 77), (67, 64, 68), (33, 62, 72, 59), (18, 20, 22, 24, 26, 28, 30, 0, 2, 4, 6, 8, 10, 12, 14, 16), (34, 33, 59), (34, 55, 7, 5), (59, 58, 55, 34), (59, 72, 79, 58), (58, 79, 68, 57), (9, 7, 55), (55, 58, 57), (11, 9, 55), (57, 68, 61, 56, 54), (51, 49, 17, 15), (51, 55, 54), (15, 13, 51), (51, 54, 52), (49, 45, 19, 17), (45, 48, 46), (70, 63, 47, 46, 48), (42, 23, 21, 45), (46, 40, 42, 45), (47, 44, 40, 46), (42, 39, 27, 25), (40, 44, 43), (35, 31, 29, 39), (38, 35, 39, 40), (34, 3, 1, 35), (40, 41, 38), (36, 33, 34, 35), (36, 81, 62, 33), (32, 71, 81, 37), (52, 65, 75, 49, 51), (81, 36, 37), (36, 38, 37), (70, 69, 63), (62, 81, 71), (67, 68, 79, 72, 78), (32, 60, 78, 71), (80, 65, 52, 53, 50, 69)])
me_colorfulramnune_green.polygons.foreach_set('use_smooth', [1, 1, 1, 1, 1, 0, 1, 1, 1, 1, 1, 1, 1, 1, 1, 1, 1, 1, 1, 1, 1, 1, 1, 1, 1, 1, 1, 1, 1, 1, 0, 0, 0, 0, 0, 0, 0, 0, 0, 0, 0, 0, 0, 0, 0, 1, 1, 1, 1, 1, 1, 1, 1, 1, 1, 1, 1, 1, 1, 1, 1, 1, 1, 1, 1, 1, 1, 1, 1, 1, 1, 1, 1, 1, 1, 1, 1, 1, 1, 1, 1, 1, 1, 1, 1, 1, 1, 1, 1, 1])
me_colorfulramnune_green.polygons.foreach_set('material_index', [0, 0, 0, 0, 1, 0, 1, 0, 0, 0, 0, 0, 0, 0, 0, 0, 0, 0, 0, 0, 1, 0, 1, 1, 1, 0, 1, 0, 0, 1, 0, 0, 0, 0, 0, 0, 0, 0, 0, 0, 0, 0, 0, 0, 0, 0, 0, 0, 0, 0, 0, 1, 0, 0, 0, 0, 0, 0, 0, 0, 0, 0, 0, 0, 0, 0, 0, 0, 0, 0, 0, 0, 0, 0, 0, 0, 0, 0, 0, 0, 0, 0, 0, 0, 0, 0, 1, 1, 0, 0])
_k = set([(0, 2), (0, 30), (1, 3), (1, 31), (2, 4), (3, 5), (4, 6), (5, 7), (6, 8), (7, 9), (8, 10), (9, 11), (10, 12), (11, 13), (12, 14), (13, 15), (14, 16), (15, 17), (16, 18), (17, 19), (18, 20), (19, 21), (20, 22), (21, 23), (22, 24), (23, 25), (24, 26), (25, 27), (26, 28), (27, 29), (28, 30), (29, 31)])
me_colorfulramnune_green.attributes.new('sharp_edge', 'BOOLEAN', 'EDGE').data.foreach_set('value', [ (min(e.vertices), max(e.vertices)) in _k for e in me_colorfulramnune_green.edges])
_uv = me_colorfulramnune_green.uv_layers.new(name='UVマップ')
_uv.uv.foreach_set('vector', [0.273, 0.3054, 0.25, 0.31, 0.2516, 0.2539, 0.25, 0.31, 0.2269, 0.3057, 0.25, 0.2529, 0.2269, 0.3057, 0.2011, 0.2827, 0.249, 0.2524, 0.2011, 0.2827, 0.19, 0.25, 0.2472, 0.2512, 0.2437, 0.1913, 0.2663, 0.2117, 0.25, 0.25, 0.9375, 0.5, 1.0, 0.5, 1.0, 1.0, 0.9375, 1.0, 0.2578, 0.2578, 0.25, 0.25, 0.3373, 0.2685, 0.3418, 0.4717, 0.3473, 0.3973, 0.4197, 0.4197, 0.4207, 0.2521, 0.37, 0.25, 0.2933, 0.2072, 0.3488, 0.1037, 0.4197, 0.08029, 0.4717, 0.1582, 0.4207, 0.2521, 0.2933, 0.2072, 0.273, 0.1946, 0.2959, 0.1391, 0.1582, 0.02827, 0.1519, 0.1032, 0.08029, 0.08029, 0.02827, 0.1582, 0.07685, 0.2156, 0.01, 0.25, 0.07685, 0.2156, 0.1429, 0.271, 0.1041, 0.3494, 0.1429, 0.271, 0.19, 0.25, 0.2011, 0.2827, 0.02827, 0.3418, 0.1041, 0.3494, 0.08029, 0.4197, 0.1582, 0.4717, 0.2099, 0.422, 0.25, 0.49, 0.2099, 0.422, 0.2269, 0.3057, 0.25, 0.37, 0.2663, 0.2117, 0.2437, 0.1913, 0.25, 0.19, 0.2944, 0.2885, 0.2924, 0.2924, 0.2666, 0.2629, 0.2883, 0.3157, 0.2971, 0.2971, 0.3219, 0.3366, 0.2779, 0.3567, 0.2966, 0.2936, 0.2971, 0.2971, 0.2924, 0.2924, 0.2274, 0.1943, 0.25, 0.25, 0.2208, 0.2003, 0.25, 0.25, 0.3075, 0.2375, 0.3373, 0.2685, 0.2902, 0.2267, 0.2968, 0.2306, 0.25, 0.25, 0.2076, 0.2076, 0.2274, 0.1943, 0.2177, 0.2177, 0.2407, 0.2472, 0.2264, 0.2353, 0.2177, 0.2177, 0.25, 0.07, 0.2499, 0.1197, 0.2164, 0.1305, 0.2101, 0.1379, 0.2041, 0.1391, 0.1519, 0.1032, 0.25, 0.1569, 0.25, 0.19, 0.2257, 0.194, 0.2644, 0.1251, 0.2691, 0.1338, 0.2548, 0.1545, 0.2392, 0.1603, 0.2139, 0.133, 0.2297, 0.1227, 0.875, 1.0, 0.875, 0.5, 0.9375, 0.5, 0.9375, 1.0, 0.8125, 1.0, 0.8125, 0.5, 0.875, 0.5, 0.875, 1.0, 0.75, 1.0, 0.75, 0.5, 0.8125, 0.5, 0.8125, 1.0, 0.6875, 1.0, 0.6875, 0.5, 0.75, 0.5, 0.75, 1.0, 0.625, 1.0, 0.625, 0.5, 0.6875, 0.5, 0.6875, 1.0, 0.5625, 0.5, 0.625, 0.5, 0.625, 1.0, 0.5625, 1.0, 0.5, 1.0, 0.5, 0.5, 0.5625, 0.5, 0.5625, 1.0, 0.4375, 0.5, 0.5, 0.5, 0.5, 1.0, 0.4375, 1.0, 0.375, 0.5, 0.4375, 0.5, 0.4375, 1.0, 0.375, 1.0, 0.3125, 1.0, 0.3125, 0.5, 0.375, 0.5, 0.375, 1.0, 0.25, 1.0, 0.25, 0.5, 0.3125, 0.5, 0.3125, 1.0, 0.1875, 0.5, 0.25, 0.5, 0.25, 1.0, 0.1875, 1.0, 0.125, 0.5, 0.1875, 0.5, 0.1875, 1.0, 0.125, 1.0, 0.0625, 1.0, 0.0625, 0.5, 0.125, 0.5, 0.125, 1.0, 0.0, 0.5, 0.0625, 0.5, 0.0625, 1.0, 0.0, 1.0, 0.2373, 0.2447, 0.2453, 0.25, 0.19, 0.25, 0.1946, 0.227, 0.2213, 0.2283, 0.2373, 0.2447, 0.1946, 0.227, 0.2076, 0.2076, 0.2968, 0.2306, 0.2663, 0.2117, 0.2933, 0.2072, 0.3054, 0.227, 0.25, 0.19, 0.273, 0.1946, 0.2663, 0.2117, 0.273, 0.1946, 0.2933, 0.2072, 0.2663, 0.2117, 0.2578, 0.2578, 0.2924, 0.2924, 0.273, 0.3054, 0.2516, 0.2539, 0.2885, 0.2794, 0.2578, 0.2578, 0.3373, 0.2685, 0.2959, 0.3609, 0.3033, 0.3475, 0.3261, 0.3336, 0.3349, 0.3349, 0.6582, 0.02827, 0.5803, 0.08029, 0.5283, 0.1582, 0.51, 0.25, 0.5283, 0.3418, 0.5803, 0.4197, 0.6582, 0.4717, 0.75, 0.49, 0.8418, 0.4717, 0.9197, 0.4197, 0.9717, 0.3418, 0.99, 0.25, 0.9717, 0.1582, 0.9197, 0.08029, 0.8418, 0.02827, 0.75, 0.01, 0.3473, 0.3973, 0.2959, 0.3609, 0.3349, 0.3349, 0.3473, 0.3973, 0.4207, 0.2521, 0.4717, 0.3418, 0.4197, 0.4197, 0.3349, 0.3349, 0.3609, 0.2959, 0.4207, 0.2521, 0.3473, 0.3973, 0.3349, 0.3349, 0.3359, 0.3251, 0.349, 0.291, 0.3609, 0.2959, 0.3609, 0.2959, 0.3482, 0.2841, 0.3341, 0.2593, 0.37, 0.25, 0.49, 0.25, 0.4717, 0.3418, 0.4207, 0.2521, 0.4207, 0.2521, 0.3609, 0.2959, 0.37, 0.25, 0.4717, 0.1582, 0.49, 0.25, 0.4207, 0.2521, 0.37, 0.25, 0.315, 0.2425, 0.3075, 0.2375, 0.3054, 0.227, 0.2933, 0.2072, 0.3488, 0.1037, 0.25, 0.07, 0.25, 0.01, 0.3418, 0.02827, 0.3488, 0.1037, 0.4207, 0.2521, 0.2933, 0.2072, 0.3418, 0.02827, 0.4197, 0.08029, 0.3488, 0.1037, 0.3488, 0.1037, 0.2933, 0.2072, 0.2959, 0.1391, 0.25, 0.07, 0.1519, 0.1032, 0.1582, 0.02827, 0.25, 0.01, 0.1519, 0.1032, 0.2041, 0.1391, 0.1651, 0.1651, 0.2102, 0.1538, 0.2257, 0.194, 0.2076, 0.2076, 0.1651, 0.1651, 0.2041, 0.1391, 0.07685, 0.2156, 0.02827, 0.1582, 0.08029, 0.08029, 0.1519, 0.1032, 0.1651, 0.1651, 0.1429, 0.271, 0.07685, 0.2156, 0.1519, 0.1032, 0.2076, 0.2076, 0.1946, 0.227, 0.1429, 0.271, 0.1651, 0.1651, 0.07685, 0.2156, 0.1041, 0.3494, 0.02827, 0.3418, 0.01, 0.25, 0.1429, 0.271, 0.1946, 0.227, 0.19, 0.25, 0.2099, 0.422, 0.1582, 0.4717, 0.08029, 0.4197, 0.1041, 0.3494, 0.2269, 0.3057, 0.2099, 0.422, 0.1041, 0.3494, 0.1429, 0.271, 0.3473, 0.3973, 0.3418, 0.4717, 0.25, 0.49, 0.2099, 0.422, 0.1429, 0.271, 0.2011, 0.2827, 0.2269, 0.3057, 0.25, 0.37, 0.2959, 0.3609, 0.3473, 0.3973, 0.2099, 0.422, 0.25, 0.37, 0.25, 0.3354, 0.2779, 0.3567, 0.2959, 0.3609, 0.273, 0.3054, 0.2789, 0.3218, 0.25, 0.3298, 0.25, 0.31, 0.2959, 0.1391, 0.2664, 0.1271, 0.2499, 0.1197, 0.25, 0.07, 0.3488, 0.1037, 0.25, 0.3354, 0.25, 0.37, 0.25, 0.31, 0.25, 0.37, 0.2269, 0.3057, 0.25, 0.31, 0.2175, 0.1587, 0.25, 0.1569, 0.2257, 0.194, 0.2779, 0.3567, 0.2582, 0.3285, 0.2789, 0.3218, 0.2944, 0.2885, 0.3373, 0.2685, 0.349, 0.2958, 0.3261, 0.3336, 0.2971, 0.2971, 0.273, 0.3054, 0.2924, 0.2924, 0.2911, 0.3129, 0.2789, 0.3218, 0.269, 0.1371, 0.2691, 0.1338, 0.2959, 0.1391, 0.273, 0.1946, 0.25, 0.19, 0.2512, 0.1564])
me_colorfulramnune_green.materials.append(mat_green)
me_colorfulramnune_green.materials.append(mat_black)
me_colorfulramnune_green.update()
arm_armature = bpy.data.armatures.new('Armature')  # bones are not reproduced

# ---- objects
ob_colorfulramune_white = bpy.data.objects.new('ColorfulRamune_White', me_colorfulramune_white)
ob_colorfulramune_pink = bpy.data.objects.new('ColorfulRamune_Pink', me_colorfulramune_pink)
ob_colorfulramune_orange = bpy.data.objects.new('ColorfulRamune_Orange', me_colorfulramune_orange)
ob_colorfulramune_green = bpy.data.objects.new('ColorfulRamune_Green', me_colorfulramnune_green)
ob_armature = bpy.data.objects.new('Armature', arm_armature)

# ---- transforms, parenting, visibility, modifiers, constraints
ob_colorfulramune_white.parent = ob_armature
ob_colorfulramune_white.location = (0.14, -0.01, -0.4)
_vg = ob_colorfulramune_white.vertex_groups.new(name='Bone')
for _i, _w in zip([0, 1, 2, 3, 4, 5, 6, 7, 8, 9, 10, 11, 12, 13, 14, 15, 16, 17, 18, 19, 20, 21, 22, 23, 24, 25, 26, 27, 28, 29, 30, 31, 32, 33, 34, 35, 36, 37, 38, 39, 40, 41, 42, 43, 44, 45, 46, 47, 48, 49, 50, 51, 52, 53, 54], [1.0, 1.0, 1.0, 1.0, 1.0, 1.0, 1.0, 1.0, 1.0, 1.0, 1.0, 1.0, 1.0, 1.0, 1.0, 1.0, 1.0, 1.0, 1.0, 1.0, 1.0, 1.0, 1.0, 1.0, 1.0, 1.0, 1.0, 1.0, 1.0, 1.0, 1.0, 1.0, 1.0, 1.0, 1.0, 1.0, 1.0, 1.0, 1.0, 1.0, 1.0, 1.0, 1.0, 1.0, 1.0, 1.0, 1.0, 1.0, 1.0, 1.0, 1.0, 1.0, 1.0, 1.0, 1.0]): _vg.add([_i], _w, 'REPLACE')
_vg = ob_colorfulramune_white.vertex_groups.new(name='Bottom')
for _i, _w in zip([0, 1, 2, 3, 4, 5, 6, 7, 8, 9, 10, 11, 12, 13, 14, 15, 16, 17, 18, 19, 20, 21, 22, 23, 24, 25, 26, 27, 28, 29, 30, 31, 32, 33, 34, 35, 36, 37, 38, 39, 40, 41, 42, 43, 44, 45, 46, 47, 48, 49, 50, 51, 52, 53, 54], [0.0006749, 8.839e-06, 5.236e-06, 8.139e-05, 1.072e-06, 9.764e-05, 1.235e-06, 4.738e-05, 5.096e-05, 6.994e-08, 1.246e-06, 8.311e-05, 2.762e-08, 0.0, 1.543e-06, 8.194e-07, 2.136e-06, 6.415e-07, 1.811e-08, 3.52e-05, 2.653e-06, 0.000474, 1.312e-05, 0.0006686, 0.0002111, 2.762e-05, 0.02461, 9.351e-05, 6.649e-09, 7.284e-06, 2.576e-05, 6.306e-05, 7.139e-08, 7.019e-09, 2.024e-08, 2.165e-10, 7.875e-08, 1.808e-07, 0.0, 5.815e-07, 2.518e-09, 1.718e-09, 9.388e-10, 2.613e-08, 1.619e-08, 3.41e-08, 5.081e-08, 3.437e-07, 3.254e-07, 1.07e-07, 1.685e-07, 3.746e-08, 1.314e-07, 3.66e-08, 2.294e-08]): _vg.add([_i], _w, 'REPLACE')
_vg = ob_colorfulramune_white.vertex_groups.new(name='Bottom_Middle')
for _i, _w in zip([0, 1, 2, 3, 4, 5, 6, 7, 8, 9, 10, 11, 12, 13, 14, 15, 16, 17, 18, 19, 20, 21, 22, 23, 24, 25, 26, 27, 28, 29, 30, 31, 32, 33, 34, 35, 36, 37, 38, 39, 40, 41, 42, 43, 44, 45, 46, 47, 48, 49, 50, 51, 52, 53, 54], [1.0, 1.0, 1.0, 0.9997, 1.0, 0.9999, 0.9991, 1.0, 0.9999, 1.0, 1.0, 1.0, 1.0, 1.0, 1.0, 1.0, 1.0, 1.0, 1.0, 1.0, 1.0, 1.0, 1.0, 0.9957, 0.9998, 0.9988, 0.9997, 0.9992, 0.9963, 0.9803, 0.9953, 0.9995, 0.9998, 0.9995, 1.0, 1.0, 0.9986, 0.9949, 0.9994, 0.9995, 0.9934, 1.0, 0.9994, 1.0, 0.9998, 0.9998, 0.9996, 0.9999, 0.9995, 0.9999, 0.9996, 1.0, 0.9998, 0.9998, 1.0]): _vg.add([_i], _w, 'REPLACE')
_vg = ob_colorfulramune_white.vertex_groups.new(name='Middle')
for _i, _w in zip([1, 3, 5, 6, 8, 10, 12, 14, 16, 18, 20, 22, 25, 27, 28, 29, 30, 31, 32, 33, 34, 35, 36, 37, 38, 39, 40, 41, 42, 43, 44, 45, 46, 47, 48, 49, 50, 51, 52, 53, 54], [0.0, 0.0, 0.0, 0.0, 0.0, 0.0, 0.0, 0.0, 0.0, 0.0, 0.0, 0.0, 0.0, 0.0, 0.0, 0.0, 0.0, 0.0, 0.0, 0.0, 0.0, 0.0, 0.0, 0.0, 0.0, 0.0, 0.0, 0.0, 0.0, 0.0, 0.0, 0.0, 0.0, 0.0, 0.0, 0.0, 0.0, 0.0, 0.0, 0.0, 0.0]): _vg.add([_i], _w, 'REPLACE')
_vg = ob_colorfulramune_white.vertex_groups.new(name='Top_Middle')
for _i, _w in zip([1, 3, 5, 6, 7, 8, 9, 10, 11, 12, 13, 14, 15, 16, 17, 18, 19, 20, 22, 25, 27, 28, 29, 30, 31, 32, 33, 34, 35, 36, 37, 38, 39, 40, 41, 42, 43, 44, 45, 46, 47, 48, 49, 50, 51, 52, 53, 54], [0.0, 0.0, 0.0, 0.0, 0.0, 0.0, 0.0, 0.0, 0.0, 0.0, 0.0, 0.0, 0.0, 0.0, 0.0, 0.0, 0.0, 0.0, 0.0, 0.0, 0.0, 0.0, 0.0, 0.0, 0.0, 0.0, 0.0, 0.0, 0.0, 0.0, 0.0, 0.0, 0.0, 0.0, 0.0, 0.0, 0.0, 0.0, 0.0, 0.0, 0.0, 0.0, 0.0, 0.0, 0.0, 0.0, 0.0, 0.0]): _vg.add([_i], _w, 'REPLACE')
_vg = ob_colorfulramune_white.vertex_groups.new(name='Top')
_m = ob_colorfulramune_white.modifiers.new('Armature', 'ARMATURE')
_m = ob_colorfulramune_white.modifiers.new('Armature.001', 'ARMATURE')
_m = ob_colorfulramune_white.modifiers.new('Armature.002', 'ARMATURE')
_m = ob_colorfulramune_white.modifiers.new('Armature', 'ARMATURE')
_m.object = ob_armature
ob_colorfulramune_pink.parent = ob_armature
ob_colorfulramune_pink.location = (-0.2043, -0.1872, -0.2856)
ob_colorfulramune_pink.rotation_euler = (0.192, 0.3142, -1.553)
_vg = ob_colorfulramune_pink.vertex_groups.new(name='Bone')
for _i, _w in zip([0, 1, 2, 3, 4, 5, 6, 7, 8, 9, 10, 11, 12, 13, 14, 15, 16, 17, 18, 19, 20, 21, 22, 23, 24, 25, 26, 27, 28, 29, 30, 31, 32, 33, 34, 35, 36, 37, 38, 39, 40, 41, 42, 43, 44, 45, 46, 47, 48, 49, 50, 51, 52, 53, 54, 55, 56, 57, 58, 59, 60, 61, 62, 63, 64, 65, 66, 67, 68, 69, 70, 71, 72, 73, 74, 75, 76, 77, 78, 79, 80, 81, 82, 83, 84, 85], [1.0, 1.0, 1.0, 1.0, 1.0, 1.0, 1.0, 1.0, 1.0, 1.0, 1.0, 1.0, 1.0, 1.0, 1.0, 1.0, 1.0, 1.0, 1.0, 1.0, 1.0, 1.0, 1.0, 1.0, 1.0, 1.0, 1.0, 1.0, 1.0, 1.0, 1.0, 1.0, 1.0, 1.0, 1.0, 1.0, 1.0, 1.0, 1.0, 1.0, 1.0, 1.0, 1.0, 1.0, 1.0, 1.0, 1.0, 1.0, 1.0, 1.0, 1.0, 1.0, 1.0, 1.0, 1.0, 1.0, 1.0, 1.0, 1.0, 1.0, 1.0, 1.0, 1.0, 1.0, 1.0, 1.0, 1.0, 1.0, 1.0, 1.0, 1.0, 1.0, 1.0, 1.0, 1.0, 1.0, 1.0, 1.0, 1.0, 1.0, 1.0, 1.0, 1.0, 1.0, 1.0, 1.0]): _vg.add([_i], _w, 'REPLACE')
_vg = ob_colorfulramune_pink.vertex_groups.new(name='Bottom')
for _i, _w in zip([0, 1, 2, 3, 4, 5, 6, 7, 8, 9, 10, 11, 12, 13, 14, 15, 16, 17, 18, 19, 20, 21, 22, 23, 24, 25, 26, 27, 28, 29, 30, 31, 32, 33, 34, 35, 36, 37, 38, 39, 40, 41, 42, 43, 44, 45, 46, 47, 48, 49, 50, 51, 52, 53, 54, 55, 56, 57, 58, 59, 60, 61, 62, 63, 64, 65, 66, 67, 68, 69, 70, 71, 72, 73, 74, 75, 76, 77, 78, 79, 80, 81, 82, 83, 84, 85], [8.13e-07, 8.156e-13, 3.019e-07, 4.089e-09, 1.286e-09, 5.878e-07, 7.852e-07, 3.51e-05, 5.723e-06, 5.093e-06, 9.619e-05, 0.001015, 8.212e-08, 1.894e-06, 2.478e-05, 8.195e-05, 6.885e-06, 3.325e-07, 1.414e-08, 4.705e-07, 2.159e-06, 2.236e-08, 9.22e-07, 3.054e-09, 2.549e-06, 2.286e-07, 0.0, 1.145e-05, 0.0, 0.0, 0.0001069, 9.758e-06, 4.532e-06, 3.149e-05, 0.00152, 0.0, 0.0001251, 7.859e-05, 1.358e-08, 4.289e-09, 6.947e-06, 5.662e-06, 1.203e-06, 2.488e-07, 9.503e-12, 0.0004288, 7.264e-05, 0.0001964, 0.006085, 1.476e-08, 6.277e-05, 7.67e-05, 2.137e-05, 1.743e-05, 1.779e-08, 2.135e-07, 0.0002922, 0.0001237, 1.421e-05, 9.593e-07, 3.765e-05, 1.566e-07, 0.0001078, 2.052e-06, 4.905e-05, 0.0002211, 0.0003074, 0.0004762, 0.002531, 0.006047, 6.463e-07, 3.938e-06, 0.000647, 0.0004633, 6.489e-05, 4.95e-06, 1.181e-06, 8.568e-07, 2.389e-07, 4.803e-07, 0.004931, 2.807e-07, 0.0001098, 2.006e-05, 0.001174, 5.018e-05]): _vg.add([_i], _w, 'REPLACE')
_vg = ob_colorfulramune_pink.vertex_groups.new(name='Bottom_Middle')
for _i, _w in zip([1, 3, 4, 5, 6, 7, 8, 9, 10, 11, 12, 14, 16, 18, 19, 20, 21, 22, 23, 24, 25, 26, 27, 28, 29, 30, 31, 32, 33, 34, 35, 36, 37, 38, 39, 40, 41, 42, 43, 44, 45, 46, 47, 48, 49, 50, 51, 52, 53, 54, 55, 56, 57, 58, 59, 60, 61, 62, 63, 64, 65, 66, 67, 68, 69, 70, 71, 72, 73, 74, 75, 76, 77, 78, 79, 80, 81, 82, 83, 84, 85], [0.0, 0.0, 0.0, 0.0, 0.0, 0.0, 0.0, 0.0, 0.0, 0.0, 0.0, 0.0, 0.0, 0.0, 0.0, 0.0, 0.0, 0.0, 0.0, 0.0, 0.0, 0.0, 0.0, 0.0, 0.0, 0.0, 0.0, 0.0, 0.0, 0.0, 0.0, 0.0, 0.0, 0.0, 0.0, 0.0, 0.0, 0.0, 0.0, 0.0, 0.0, 0.0, 0.0, 0.0, 0.0, 0.0, 0.0, 0.0, 0.0, 0.0, 0.0, 0.0, 0.0, 0.0, 0.0, 0.0, 0.0, 0.0, 0.0, 0.0, 0.0, 0.0, 0.0, 0.0, 0.0, 0.0, 0.0, 0.0, 0.0, 0.0, 0.0, 0.0, 0.0, 0.0, 0.0, 0.0, 0.0, 0.0, 0.0, 0.0, 0.0]): _vg.add([_i], _w, 'REPLACE')
_vg = ob_colorfulramune_pink.vertex_groups.new(name='Middle')
for _i, _w in zip([1, 2, 3, 4, 5, 6, 7, 9, 10, 14, 16, 18, 19, 20, 21, 22, 23, 24, 25, 26, 27, 28, 29, 30, 31, 32, 33, 34, 35, 36, 37, 38, 39, 40, 41, 42, 43, 44, 45, 46, 47, 48, 49, 50, 51, 52, 53, 54, 55, 56, 57, 58, 59, 60, 61, 62, 63, 64, 65, 66, 67, 68, 69, 70, 71, 72, 73, 74, 75, 76, 77, 78, 79, 80, 81, 82, 83, 84, 85], [0.0, 0.0, 0.0, 0.0, 0.0, 0.0, 0.0, 0.0, 0.0, 0.0, 0.0, 0.0, 0.0, 0.0, 0.0, 0.0, 0.0, 0.0, 0.0, 0.0, 0.0, 0.0, 0.0, 0.0, 0.0, 0.0, 0.0, 0.0, 0.0, 0.0, 0.0, 0.0, 0.0, 0.0, 0.0, 0.0, 0.0, 0.0, 0.0, 0.0, 0.0, 0.0, 0.0, 0.0, 0.0, 0.0, 0.0, 0.0, 0.0, 0.0, 0.0, 0.0, 0.0, 0.0, 0.0, 0.0, 0.0, 0.0, 0.0, 0.0, 0.0, 0.0, 0.0, 0.0, 0.0, 0.0, 0.0, 0.0, 0.0, 0.0, 0.0, 0.0, 0.0, 0.0, 0.0, 0.0, 0.0, 0.0, 0.0]): _vg.add([_i], _w, 'REPLACE')
_vg = ob_colorfulramune_pink.vertex_groups.new(name='Top')
for _i, _w in zip([1, 3, 4, 5, 6, 7, 8, 9, 10, 11, 12, 14, 16, 18, 19, 20, 21, 22, 23, 24, 25, 26, 27, 28, 29, 30, 31, 32, 33, 34, 35, 36, 37, 38, 39, 40, 41, 42, 43, 44, 45, 46, 47, 48, 49, 50, 51, 52, 53, 54, 55, 56, 57, 58, 59, 60, 61, 62, 63, 64, 65, 66, 67, 68, 69, 70, 71, 72, 73, 74, 75, 76, 77, 78, 79, 80, 81, 82, 83, 84, 85], [0.0, 0.0, 0.0, 0.0, 0.0, 0.0, 0.0, 0.0, 0.0, 0.0, 0.0, 0.0, 0.0, 0.0, 0.0, 0.0, 0.0, 0.0, 0.0, 0.0, 0.0, 0.0, 0.0, 0.0, 0.0, 0.0, 0.0, 0.0, 0.0, 0.0, 0.0, 0.0, 0.0, 0.0, 0.0, 0.0, 0.0, 0.0, 0.0, 0.0, 0.0, 0.0, 0.0, 0.0, 0.0, 0.0, 0.0, 0.0, 0.0, 0.0, 0.0, 0.0, 0.0, 0.0, 0.0, 0.0, 0.0, 0.0, 0.0, 0.0, 0.0, 0.0, 0.0, 0.0, 0.0, 0.0, 0.0, 0.0, 0.0, 0.0, 0.0, 0.0, 0.0, 0.0, 0.0, 0.0, 0.0, 0.0, 0.0, 0.0, 0.0]): _vg.add([_i], _w, 'REPLACE')
_vg = ob_colorfulramune_pink.vertex_groups.new(name='Top_Middle')
for _i, _w in zip([0, 1, 2, 3, 4, 5, 6, 7, 8, 9, 10, 11, 12, 13, 14, 15, 16, 17, 18, 19, 20, 21, 22, 23, 24, 25, 26, 27, 28, 29, 30, 31, 32, 33, 34, 35, 36, 37, 38, 39, 40, 41, 42, 43, 44, 45, 46, 47, 48, 49, 50, 51, 52, 53, 54, 55, 56, 57, 58, 59, 60, 61, 62, 63, 64, 65, 66, 67, 68, 69, 70, 71, 72, 73, 74, 75, 76, 77, 78, 79, 80, 81, 82, 83, 84, 85], [1.0, 1.0, 0.9998, 1.0, 1.0, 1.0, 1.0, 1.0, 0.9999, 1.0, 1.0, 0.9989, 1.0, 1.0, 1.0, 1.0, 1.0, 1.0, 1.0, 1.0, 1.0, 1.0, 1.0, 1.0, 1.0, 1.0, 1.0, 1.0, 1.0, 1.0, 1.0, 1.0, 1.0, 1.0, 1.0, 1.0, 0.9998, 1.0, 1.0, 1.0, 1.0, 1.0, 1.0, 1.0, 1.0, 1.0, 0.9999, 1.0, 1.0, 1.0, 1.0, 1.0, 1.0, 1.0, 1.0, 1.0, 1.0, 1.0, 1.0, 1.0, 1.0, 1.0, 1.0, 1.0, 1.0, 1.0, 1.0, 0.9999, 1.0, 1.0, 1.0, 1.0, 1.0, 1.0, 1.0, 1.0, 1.0, 1.0, 1.0, 1.0, 1.0, 1.0, 1.0, 1.0, 1.0, 1.0]): _vg.add([_i], _w, 'REPLACE')
_m = ob_colorfulramune_pink.modifiers.new('Armature', 'ARMATURE')
_m = ob_colorfulramune_pink.modifiers.new('Armature.001', 'ARMATURE')
_m = ob_colorfulramune_pink.modifiers.new('Armature.002', 'ARMATURE')
_m = ob_colorfulramune_pink.modifiers.new('Armature', 'ARMATURE')
_m.object = ob_armature
ob_colorfulramune_orange.parent = ob_armature
ob_colorfulramune_orange.location = (-0.09447, 0.159, -0.3273)
ob_colorfulramune_orange.rotation_euler = (0.384, -0.2793, -2.007)
_vg = ob_colorfulramune_orange.vertex_groups.new(name='Bone')
_vg.add([0, 1, 2, 3, 4, 5, 6, 7, 8, 9, 10, 11, 12, 13, 14, 15, 16, 17, 18, 19, 20, 21, 22, 23, 24, 25, 26, 27, 28, 29, 30, 31, 32, 33, 34, 35, 36, 37, 38, 39, 40, 41, 42, 43, 44, 45, 46, 47, 48, 49, 50, 51, 52, 53, 54, 55, 56, 57, 58, 59, 60, 61, 62, 63, 64, 65, 66, 67, 68, 69, 70, 71, 72, 73, 74, 75, 76, 77, 78], 1.0, 'REPLACE')
_vg = ob_colorfulramune_orange.vertex_groups.new(name='Bottom')
for _i, _w in zip([0, 1, 2, 3, 4, 5, 6, 7, 8, 9, 10, 11, 12, 13, 14, 15, 16, 17, 18, 19, 20, 21, 22, 23, 24, 25, 26, 27, 28, 29, 30, 31, 32, 33, 34, 35, 36, 37, 38, 39, 40, 41, 42, 43, 44, 45, 46, 47, 48, 49, 50, 51, 52, 53, 54, 55, 56, 57, 58, 59, 60, 61, 62, 63, 64, 65, 66, 67, 68, 69, 70, 71, 72, 73, 74, 75, 76, 77, 78], [0.001557, 5.339e-05, 0.003293, 2.094e-05, 0.0002415, 4.741e-05, 0.004206, 0.0003086, 1.762e-07, 0.0003224, 0.000524, 7.564e-07, 3.376e-06, 0.0, 8.797e-08, 2.054e-11, 1.392e-11, 0.0, 1.596e-09, 1.867e-12, 7.34e-10, 1.172e-09, 7.293e-08, 2.883e-10, 2.35e-07, 0.0, 5.055e-07, 6.38e-10, 0.0002626, 6.836e-08, 0.005058, 1.422e-06, 5.558e-12, 1.391e-12, 1.715e-07, 2.072e-08, 3.918e-11, 4.508e-09, 2.553e-08, 7.333e-11, 3.195e-07, 2.861e-11, 0.0, 1.109e-08, 2.469e-09, 0.0, 1.051e-07, 9.923e-13, 3.074e-09, 5.981e-07, 2.945e-09, 1.302e-10, 4.816e-07, 5.323e-07, 3.338e-08, 5.102e-07, 1.275e-08, 7.077e-08, 5.592e-08, 2.801e-12, 9.708e-11, 2.796e-06, 3.527e-09, 5.546e-10, 1.593e-08, 6.815e-06, 1.291e-06, 3.251e-11, 5.089e-07, 4.798e-14, 7.283e-07, 3.478e-10, 1.457e-07, 1.154e-10, 6.053e-10, 1.04e-09, 5.889e-08, 6.216e-08, 7.237e-08]): _vg.add([_i], _w, 'REPLACE')
_vg = ob_colorfulramune_orange.vertex_groups.new(name='Bottom_Middle')
for _i, _w in zip([1, 3, 4, 5, 6, 7, 8, 9, 10, 11, 12, 13, 14, 15, 16, 17, 18, 19, 20, 21, 22, 23, 24, 25, 26, 27, 28, 29, 31, 32, 33, 34, 35, 36, 37, 38, 39, 40, 41, 42, 43, 44, 45, 46, 47, 48, 49, 50, 51, 52, 53, 54, 55, 56, 57, 58, 59, 60, 61, 62, 63, 64, 65, 66, 67, 68, 69, 70, 71, 72, 73, 74, 75, 76, 77, 78], [0.0, 0.0, 0.0, 0.0, 0.0, 0.0, 0.0, 0.0, 0.0, 0.0, 0.0, 0.0, 0.0, 0.0, 0.0, 0.0, 0.0, 0.0, 0.0, 0.0, 0.0, 0.0, 0.0, 0.0, 0.0, 0.0, 0.0, 0.0, 0.0, 0.0, 0.0, 0.0, 0.0, 0.0, 0.0, 0.0, 0.0, 0.0, 0.0, 0.0, 0.0, 0.0, 0.0, 0.0, 0.0, 0.0, 0.0, 0.0, 0.0, 0.0, 0.0, 0.0, 0.0, 0.0, 0.0, 0.0, 0.0, 0.0, 0.0, 0.0, 0.0, 0.0, 0.0, 0.0, 0.0, 0.0, 0.0, 0.0, 0.0, 0.0, 0.0, 0.0, 0.0, 0.0, 0.0, 0.0]): _vg.add([_i], _w, 'REPLACE')
_vg = ob_colorfulramune_orange.vertex_groups.new(name='Top_Middle')
for _i, _w in zip([1, 3, 5, 7, 9, 11, 13, 15, 17, 19, 21, 23, 25, 27, 29, 31, 32, 33, 34, 35, 36, 37, 38, 39, 40, 41, 42, 43, 44, 45, 46, 47, 48, 49, 50, 51, 52, 53, 54, 55, 56, 57, 58, 59, 60, 61, 62, 63, 64, 65, 66, 67, 68, 69, 70, 71, 72, 73, 74, 75, 76, 77, 78], [0.0, 0.0, 0.0, 0.0, 0.0, 0.0, 0.0, 0.0, 0.0, 0.0, 0.0, 0.0, 0.0, 0.0, 0.0, 0.0, 0.0, 0.0, 0.0, 0.0, 0.0, 0.0, 0.0, 0.0, 0.0, 0.0, 0.0, 0.0, 0.0, 0.0, 0.0, 0.0, 0.0, 0.0, 0.0, 0.0, 0.0, 0.0, 0.0, 0.0, 0.0, 0.0, 0.0, 0.0, 0.0, 0.0, 0.0, 0.0, 0.0, 0.0, 0.0, 0.0, 0.0, 0.0, 0.0, 0.0, 0.0, 0.0, 0.0, 0.0, 0.0, 0.0, 0.0]): _vg.add([_i], _w, 'REPLACE')
_vg = ob_colorfulramune_orange.vertex_groups.new(name='Top')
for _i, _w in zip([1, 3, 5, 7, 9, 11, 13, 15, 17, 19, 21, 23, 25, 27, 29, 31, 32, 33, 34, 35, 36, 37, 38, 39, 40, 41, 42, 43, 44, 45, 46, 47, 48, 49, 50, 51, 52, 53, 54, 55, 56, 57, 58, 59, 60, 61, 62, 63, 64, 65, 66, 67, 68, 69, 70, 71, 72, 73, 74, 75, 76, 77, 78], [0.0, 0.0, 0.0, 0.0, 0.0, 0.0, 0.0, 0.0, 0.0, 0.0, 0.0, 0.0, 0.0, 0.0, 0.0, 0.0, 0.0, 0.0, 0.0, 0.0, 0.0, 0.0, 0.0, 0.0, 0.0, 0.0, 0.0, 0.0, 0.0, 0.0, 0.0, 0.0, 0.0, 0.0, 0.0, 0.0, 0.0, 0.0, 0.0, 0.0, 0.0, 0.0, 0.0, 0.0, 0.0, 0.0, 0.0, 0.0, 0.0, 0.0, 0.0, 0.0, 0.0, 0.0, 0.0, 0.0, 0.0, 0.0, 0.0, 0.0, 0.0, 0.0, 0.0]): _vg.add([_i], _w, 'REPLACE')
_vg = ob_colorfulramune_orange.vertex_groups.new(name='Middle')
for _i, _w in zip([0, 1, 2, 3, 4, 5, 6, 7, 8, 9, 10, 11, 12, 13, 14, 15, 16, 17, 18, 19, 20, 21, 22, 23, 24, 25, 26, 27, 28, 29, 30, 31, 32, 33, 34, 35, 36, 37, 38, 39, 40, 41, 42, 43, 44, 45, 46, 47, 48, 49, 50, 51, 52, 53, 54, 55, 56, 57, 58, 59, 60, 61, 62, 63, 64, 65, 66, 67, 68, 69, 70, 71, 72, 73, 74, 75, 76, 77, 78], [0.9996, 1.0, 1.0, 0.9998, 1.0, 0.9998, 1.0, 1.0, 1.0, 1.0, 1.0, 1.0, 1.0, 1.0, 1.0, 0.9999, 1.0, 1.0, 1.0, 1.0, 1.0, 1.0, 1.0, 1.0, 1.0, 1.0, 1.0, 1.0, 0.9999, 1.0, 1.0, 0.9999, 1.0, 1.0, 1.0, 1.0, 1.0, 1.0, 1.0, 0.9992, 0.999, 1.0, 1.0, 0.9999, 0.9999, 1.0, 0.9999, 1.0, 1.0, 1.0, 1.0, 1.0, 1.0, 1.0, 0.9989, 1.0, 1.0, 0.9997, 0.9994, 1.0, 1.0, 1.0, 1.0, 1.0, 1.0, 1.0, 1.0, 1.0, 0.9997, 1.0, 0.9975, 1.0, 0.9999, 1.0, 1.0, 1.0, 1.0, 1.0, 1.0]): _vg.add([_i], _w, 'REPLACE')
_m = ob_colorfulramune_orange.modifiers.new('Armature', 'ARMATURE')
_m = ob_colorfulramune_orange.modifiers.new('Armature.001', 'ARMATURE')
_m = ob_colorfulramune_orange.modifiers.new('Armature.002', 'ARMATURE')
_m = ob_colorfulramune_orange.modifiers.new('Armature', 'ARMATURE')
_m.object = ob_armature
ob_colorfulramune_green.parent = ob_armature
ob_colorfulramune_green.location = (0.1962, -0.2452, -0.324)
ob_colorfulramune_green.rotation_euler = (-0.1047, 0.06981, -3.351)
_vg = ob_colorfulramune_green.vertex_groups.new(name='Bone')
_vg.add([0, 1, 2, 3, 4, 5, 6, 7, 8, 9, 10, 11, 12, 13, 14, 15, 16, 17, 18, 19, 20, 21, 22, 23, 24, 25, 26, 27, 28, 29, 30, 31, 32, 33, 34, 35, 36, 37, 38, 39, 40, 41, 42, 43, 44, 45, 46, 47, 48, 49, 50, 51, 52, 53, 54, 55, 56, 57, 58, 59, 60, 61, 62, 63, 64, 65, 66, 67, 68, 69, 70, 71, 72, 73, 74, 75, 76, 77, 78, 79, 80, 81], 1.0, 'REPLACE')
_vg = ob_colorfulramune_green.vertex_groups.new(name='Bottom')
for _i, _w in zip([0, 1, 2, 3, 4, 5, 6, 7, 8, 9, 10, 11, 12, 13, 14, 15, 16, 17, 18, 19, 20, 21, 22, 23, 24, 25, 26, 27, 28, 29, 30, 31, 32, 33, 34, 35, 36, 37, 38, 39, 40, 41, 42, 43, 44, 45, 46, 47, 48, 49, 50, 51, 52, 53, 54, 55, 56, 57, 58, 59, 60, 61, 62, 63, 64, 65, 66, 67, 68, 69, 70, 71, 72, 73, 74, 75, 76, 77, 78, 79, 80, 81], [1.619e-05, 0.0, 0.007001, 7.588e-11, 0.008598, 3.386e-07, 0.0005114, 0.0003138, 0.001101, 0.005806, 4.074e-05, 9.63e-05, 0.01392, 0.0006748, 0.0002632, 2.337e-05, 0.001064, 5.003e-07, 0.002702, 1.957e-06, 0.005411, 0.0002856, 1.213e-05, 2.913e-05, 2.381e-09, 5.132e-06, 6.583e-09, 1.373e-08, 8.803e-08, 3.162e-10, 6.697e-05, 1.572e-09, 0.0001584, 0.001636, 5.323e-05, 1.73e-07, 1.699e-07, 1.412e-05, 0.0002359, 1.357e-11, 0.0001329, 0.0002465, 0.0001472, 0.004022, 0.001346, 4.424e-06, 8.876e-08, 0.0001062, 5.605e-07, 7.178e-07, 0.0001144, 5.115e-08, 5.924e-05, 7.746e-09, 1.096e-07, 0.0, 9.651e-08, 1.417e-07, 0.0008386, 0.01178, 0.002082, 1.417e-06, 0.03866, 0.0009203, 0.001138, 0.0002196, 1.944e-06, 0.0009569, 5.207e-05, 0.0003064, 0.01183, 0.00463, 0.03943, 0.001314, 0.001307, 8.078e-06, 0.01232, 0.001402, 0.002515, 0.005794, 0.0001108, 0.02127]): _vg.add([_i], _w, 'REPLACE')
_vg = ob_colorfulramune_green.vertex_groups.new(name='Bottom_Middle')
for _i, _w in zip([0, 1, 2, 3, 4, 5, 6, 7, 8, 9, 11, 15, 16, 17, 18, 19, 20, 21, 22, 23, 24, 25, 26, 27, 28, 29, 30, 31, 32, 33, 34, 35, 36, 37, 38, 39, 40, 41, 42, 43, 44, 45, 46, 47, 48, 49, 50, 51, 52, 53, 54, 55, 56, 57, 58, 59, 60, 61, 62, 63, 64, 65, 66, 67, 68, 69, 70, 71, 72, 73, 74, 75, 76, 77, 78, 79, 80, 81], [0.0, 0.0, 0.0, 0.0, 0.0, 0.0, 0.0, 0.0, 0.0, 0.0, 0.0, 0.0, 0.0, 0.0, 0.0, 0.0, 0.0, 0.0, 0.0, 0.0, 0.0, 0.0, 0.0, 0.0, 0.0, 0.0, 0.0, 0.0, 0.0, 0.0, 0.0, 0.0, 0.0, 0.0, 0.0, 0.0, 0.0, 0.0, 0.0, 0.0, 0.0, 0.0, 0.0, 0.0, 0.0, 0.0, 0.0, 0.0, 0.0, 0.0, 0.0, 0.0, 0.0, 0.0, 0.0, 0.0, 0.0, 0.0, 0.0, 0.0, 0.0, 0.0, 0.0, 0.0, 0.0, 0.0, 0.0, 0.0, 0.0, 0.0, 0.0, 0.0, 0.0, 0.0, 0.0, 0.0, 0.0, 0.0]): _vg.add([_i], _w, 'REPLACE')
_vg = ob_colorfulramune_green.vertex_groups.new(name='Middle')
for _i, _w in zip([1, 3, 5, 7, 9, 11, 13, 17, 19, 21, 23, 25, 27, 29, 31, 32, 33, 34, 35, 36, 37, 38, 39, 40, 41, 42, 43, 44, 45, 46, 47, 48, 49, 50, 51, 52, 53, 54, 55, 56, 57, 58, 59, 60, 61, 62, 63, 64, 65, 66, 67, 68, 69, 70, 71, 72, 73, 74, 75, 76, 77, 78, 79, 80, 81], [0.0, 0.0, 0.0, 0.0, 0.0, 0.0, 0.0, 0.0, 0.0, 0.0, 0.0, 0.0, 0.0, 0.0, 0.0, 0.0, 0.0, 0.0, 0.0, 0.0, 0.0, 0.0, 0.0, 0.0, 0.0, 0.0, 0.0, 0.0, 0.0, 0.0, 0.0, 0.0, 0.0, 0.0, 0.0, 0.0, 0.0, 0.0, 0.0, 0.0, 0.0, 0.0, 0.0, 0.0, 0.0, 0.0, 0.0, 0.0, 0.0, 0.0, 0.0, 0.0, 0.0, 0.0, 0.0, 0.0, 0.0, 0.0, 0.0, 0.0, 0.0, 0.0, 0.0, 0.0, 0.0]): _vg.add([_i], _w, 'REPLACE')
_vg = ob_colorfulramune_green.vertex_groups.new(name='Top_Middle')
for _i, _w in zip([1, 3, 5, 7, 9, 11, 13, 15, 17, 19, 21, 23, 25, 27, 29, 31, 32, 33, 34, 35, 36, 37, 38, 39, 40, 41, 42, 43, 44, 45, 46, 47, 48, 49, 50, 51, 52, 53, 54, 55, 56, 57, 58, 59, 61, 62, 63, 64, 65, 66, 67, 68, 69, 70, 71, 72, 73, 74, 75, 76, 77, 78, 79, 80, 81], [0.0, 0.0, 0.0, 0.0, 0.0, 0.0, 0.0, 0.0, 0.0, 0.0, 0.0, 0.0, 0.0, 0.0, 0.0, 0.0, 0.0, 0.0, 0.0, 0.0, 0.0, 0.0, 0.0, 0.0, 0.0, 0.0, 0.0, 0.0, 0.0, 0.0, 0.0, 0.0, 0.0, 0.0, 0.0, 0.0, 0.0, 0.0, 0.0, 0.0, 0.0, 0.0, 0.0, 0.0, 0.0, 0.0, 0.0, 0.0, 0.0, 0.0, 0.0, 0.0, 0.0, 0.0, 0.0, 0.0, 0.0, 0.0, 0.0, 0.0, 0.0, 0.0, 0.0, 0.0, 0.0]): _vg.add([_i], _w, 'REPLACE')
_vg = ob_colorfulramune_green.vertex_groups.new(name='Top')
for _i, _w in zip([0, 1, 2, 3, 4, 5, 6, 7, 8, 9, 10, 11, 12, 13, 14, 15, 16, 17, 18, 19, 20, 21, 22, 23, 24, 25, 26, 27, 28, 29, 30, 31, 32, 33, 34, 35, 36, 37, 38, 39, 40, 41, 42, 43, 44, 45, 46, 47, 48, 49, 50, 51, 52, 53, 54, 55, 56, 57, 58, 59, 60, 61, 62, 63, 64, 65, 66, 67, 68, 69, 70, 71, 72, 73, 74, 75, 76, 77, 78, 79, 80, 81], [1.0, 1.0, 0.9999, 1.0, 0.9999, 1.0, 0.9647, 1.0, 0.9998, 1.0, 0.9999, 1.0, 0.9999, 1.0, 0.9973, 1.0, 1.0, 1.0, 0.9981, 0.9999, 0.9762, 0.9947, 1.0, 0.9889, 1.0, 0.9866, 1.0, 0.9996, 0.9992, 1.0, 0.9999, 1.0, 0.9997, 0.9995, 1.0, 1.0, 1.0, 1.0, 0.9989, 0.9988, 1.0, 0.9999, 0.9999, 0.9991, 0.9997, 1.0, 1.0, 1.0, 0.9999, 1.0, 1.0, 1.0, 0.9998, 1.0, 1.0, 1.0, 1.0, 1.0, 0.9999, 0.9967, 0.9913, 0.9997, 0.9215, 1.0, 0.9808, 0.9947, 0.9998, 0.9953, 0.9992, 1.0, 0.9931, 0.9933, 0.9917, 0.9991, 0.9949, 0.9966, 0.9927, 0.9868, 0.9951, 0.9959, 0.9999, 0.9659]): _vg.add([_i], _w, 'REPLACE')
_m = ob_colorfulramune_green.modifiers.new('Armature', 'ARMATURE')
_m = ob_colorfulramune_green.modifiers.new('Armature.001', 'ARMATURE')
_m = ob_colorfulramune_green.modifiers.new('Armature.002', 'ARMATURE')
_m = ob_colorfulramune_green.modifiers.new('Armature', 'ARMATURE')
_m.object = ob_armature
ob_armature.location = (0.0, 0.0, 0.0)

# ---- collection membership
col_x.objects.link(ob_colorfulramune_white)
col_x.objects.link(ob_colorfulramune_pink)
col_x.objects.link(ob_colorfulramune_orange)
col_x.objects.link(ob_colorfulramune_green)
col_x.objects.link(ob_armature)

# ---- scene / render settings (as saved in the file)
scene.frame_start = 0; scene.frame_end = 40; scene.frame_set(39)
scene.render.engine = 'BLENDER_EEVEE_NEXT'
scene.cycles.sampling_pattern = 'TABULATED_SOBOL'
scene.cycles.use_light_tree = False
scene.view_settings.view_transform = 'Filmic'
bpy.context.view_layer.update()

# ---- added for rendering (the .blend has no active camera and no usable light): camera, sun
cam_auto = bpy.data.cameras.new('AutoCamera')
cam_auto.lens = 50.0
cam_auto.sensor_width = 36.0
cam_auto.clip_end = 1000.0
ob_auto_camera = bpy.data.objects.new('AutoCamera', cam_auto)
scene.collection.objects.link(ob_auto_camera)
ob_auto_camera.location = (1.29014, -1.57421, 0.7159)
ob_auto_camera.rotation_euler = (1.09748, -7.21219e-08, 0.694738)
scene.camera = ob_auto_camera
light_auto_sun = bpy.data.lights.new('AutoSun', 'SUN')
light_auto_sun.energy = 3.0
light_auto_sun.angle = 0.0523599
ob_auto_sun = bpy.data.objects.new('AutoSun', light_auto_sun)
scene.collection.objects.link(ob_auto_sun)
ob_auto_sun.rotation_euler = (0.872665, 0.174533, 0.523599)
bpy.context.view_layer.update()
